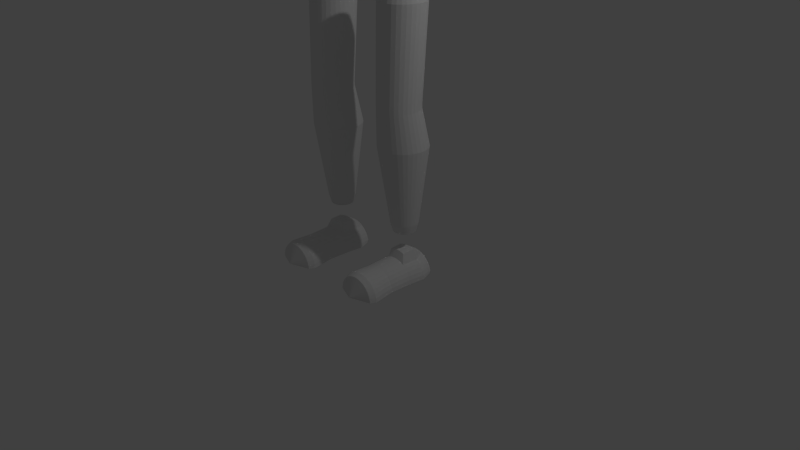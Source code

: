# Source: untitled.blend  (saved by Blender 2.72.0; exported with 4.5.12 LTS)
import bpy
from mathutils import Matrix  # noqa: F401  (used for matrix-valued properties, if any)

bpy.ops.wm.read_factory_settings(use_empty=True)
scene = bpy.context.scene
scene.name = 'Scene'

# ---- collections
col_collection_1 = bpy.data.collections.new('Collection 1'); scene.collection.children.link(col_collection_1)

# ---- world
world_world = bpy.data.worlds.new('World'); scene.world = world_world
world_world.color = (0.05088, 0.05088, 0.05088)
world_world.use_sun_shadow = False
world_world.sun_shadow_jitter_overblur = 0.0
world_world.cycles.sampling_method = 'MANUAL'
world_world.cycles.sample_map_resolution = 256

# ---- cameras
cam_camera = bpy.data.cameras.new('Camera')
cam_camera.clip_end = 100.0
cam_camera.lens = 35.0
cam_camera.sensor_width = 32.0
cam_camera.sensor_height = 18.0
cam_camera.ortho_scale = 7.314
cam_camera.dof.focus_distance = 0.0
cam_camera.dof.aperture_fstop = 128.0

# ---- lights
light_lamp = bpy.data.lights.new('Lamp', 'POINT')
light_lamp.transmission_factor = 0.0
light_lamp.cutoff_distance = 30.0
light_lamp.energy = 100.0
light_lamp.shadow_buffer_clip_start = 1.001
light_lamp.shadow_soft_size = 0.1
light_lamp.shadow_maximum_resolution = 0.006
light_lamp.use_absolute_resolution = True
light_lamp.cycles.use_multiple_importance_sampling = False

# ---- meshes
me_cylinder_001 = bpy.data.meshes.new('Cylinder.001')
me_cylinder_001.from_pydata([(-0.00417, 0.1657, -1.37), (-0.002012, 0.3917, 1.129), (0.008966, 0.1625, -1.37), (0.0441, 0.3882, 1.129), (0.0216, 0.1531, -1.37), (0.08845, 0.3779, 1.129), (0.03324, 0.1378, -1.37), (0.1293, 0.3612, 1.129), (0.04344, 0.1172, -1.37), (0.1651, 0.3387, 1.129), (0.05182, 0.09206, -1.37), (0.1945, 0.3112, 1.129), (0.05804, 0.06341, -1.37), (0.2164, 0.28, 1.129), (0.06187, 0.03233, -1.37), (0.2298, 0.246, 1.129), (0.06316, 2.834e-07, -1.37), (0.2344, 0.2107, 1.129), (0.06187, -0.03233, -1.37), (0.2298, 0.1754, 1.129), (0.05804, -0.06341, -1.37), (0.2164, 0.1415, 1.129), (0.05182, -0.09206, -1.37), (0.1945, 0.1102, 1.129), (0.04344, -0.1172, -1.37), (0.1651, 0.08279, 1.129), (0.03324, -0.1378, -1.37), (0.1293, 0.06028, 1.129), (0.0216, -0.1531, -1.37), (0.08845, 0.04356, 1.129), (0.008966, -0.1625, -1.37), (0.0441, 0.03327, 1.129), (-0.00417, -0.1657, -1.37), (-0.002013, 0.02979, 1.129), (1.057, 0.005745, 0.9089), (3.986, 0.005745, 0.8907), (1.311, -0.1586, 0.9754), (3.721, -0.1586, 0.9604), (1.311, -0.1422, 1.006), (3.721, -0.1422, 0.9912), (1.311, -0.12, 1.033), (3.721, -0.1721, 0.8924), (1.311, -0.09308, 1.055), (3.721, 0.1701, 0.9604), (1.311, -0.06232, 1.072), (3.721, 0.1802, 0.9271), (1.311, -0.02896, 1.082), (3.721, 0.1836, 0.8924), (1.311, 0.005745, 1.085), (3.721, 0.1802, 0.8577), (1.311, 0.04045, 1.082), (3.72, 0.1701, 0.8243), (1.311, 0.07381, 1.072), (3.72, 0.1536, 0.7936), (1.311, 0.1046, 1.055), (3.72, 0.1315, 0.7666), (1.311, 0.1315, 1.033), (3.72, 0.1046, 0.7445), (1.311, 0.1536, 1.006), (3.72, 0.07381, 0.728), (1.31, -0.1687, 0.8726), (3.72, 0.04045, 0.7179), (1.31, -0.1586, 0.8393), (3.72, 0.005745, 0.7145), (1.31, -0.1422, 0.8085), (3.72, -0.02896, 0.7179), (1.31, -0.12, 0.7816), (3.72, -0.06232, 0.728), (1.309, -0.09308, 0.7594), (3.72, -0.09308, 0.7445), (1.309, -0.06232, 0.743), (3.72, -0.12, 0.7666), (1.309, -0.02896, 0.7329), (3.72, -0.1422, 0.7936), (1.309, 0.005745, 0.7295), (3.72, -0.1586, 0.8243), (1.309, 0.04045, 0.7329), (3.721, -0.1687, 0.8577), (1.309, 0.07381, 0.743), (3.721, 0.1536, 0.9912), (1.309, 0.1046, 0.7594), (3.722, 0.1315, 1.018), (1.31, 0.1315, 0.7816), (3.722, 0.1046, 1.04), (1.31, -0.1721, 0.9073), (3.722, 0.07381, 1.057), (1.31, 0.1536, 0.8085), (3.722, 0.04045, 1.067), (1.31, 0.1701, 0.8393), (3.722, 0.005745, 1.07), (1.31, 0.1802, 0.8726), (3.722, -0.02896, 1.067), (1.31, 0.1836, 0.9073), (3.722, -0.06232, 1.057), (1.311, 0.1802, 0.942), (3.722, -0.09308, 1.04), (1.147, 0.1382, 0.9347), (1.147, 0.1305, 0.96), (3.722, -0.12, 1.018), (1.311, 0.1701, 0.9754), (1.147, 0.1408, 0.9084), (1.147, 0.1382, 0.882), (1.147, 0.1305, 0.8567), (1.147, 0.118, 0.8333), (1.146, 0.1012, 0.8129), (1.146, 0.08076, 0.7961), (1.146, 0.05742, 0.7836), (1.146, 0.03209, 0.7759), (1.146, 0.005745, 0.7733), (1.146, -0.0206, 0.7759), (1.146, -0.04593, 0.7836), (1.146, -0.06927, 0.7961), (1.146, -0.08973, 0.8129), (1.147, -0.1065, 0.8333), (1.147, -0.119, 0.8567), (1.147, -0.1267, 0.882), (1.147, -0.1293, 0.9084), (1.147, 0.118, 0.9834), (1.148, 0.1012, 1.004), (1.148, 0.08076, 1.021), (1.148, 0.05742, 1.033), (1.148, 0.03209, 1.041), (1.148, 0.005745, 1.043), (1.148, -0.0206, 1.041), (1.148, -0.04593, 1.033), (1.148, -0.06927, 1.021), (1.148, -0.08973, 1.004), (1.147, -0.1065, 0.9834), (1.147, -0.119, 0.96), (1.147, -0.1267, 0.9347), (1.311, -0.1687, 0.942), (3.888, 0.1408, 0.9473), (3.888, 0.1491, 0.9198), (3.888, 0.1519, 0.8913), (3.888, 0.1491, 0.8628), (3.888, 0.1408, 0.8354), (3.887, 0.1273, 0.8101), (3.887, 0.1091, 0.788), (3.887, 0.08693, 0.7698), (3.887, 0.06167, 0.7563), (3.887, 0.03425, 0.748), (3.887, 0.005745, 0.7452), (3.887, -0.02276, 0.748), (3.887, -0.05018, 0.7563), (3.887, -0.07544, 0.7698), (3.887, -0.09759, 0.788), (3.887, -0.1158, 0.8101), (3.888, -0.1293, 0.8354), (3.888, -0.1376, 0.8628), (3.888, 0.1273, 0.9725), (3.889, 0.1091, 0.9947), (3.889, 0.08693, 1.013), (3.889, 0.06167, 1.026), (3.889, 0.03425, 1.035), (3.889, 0.005745, 1.037), (3.889, -0.02276, 1.035), (3.889, -0.05018, 1.026), (3.889, -0.07544, 1.013), (3.889, -0.09759, 0.9947), (3.888, -0.1158, 0.9725), (3.888, -0.1293, 0.9473), (3.888, -0.1376, 0.9198), (3.888, -0.1404, 0.8913), (3.721, -0.1687, 0.9271), (2.366, -0.135, 0.9326), (2.367, -0.1257, 0.9632), (2.366, -0.1382, 0.9008), (2.367, -0.1107, 0.9915), (2.367, 0.1759, 0.9632), (2.366, 0.1851, 0.9326), (2.366, 0.1883, 0.9008), (2.366, 0.1851, 0.8689), (2.366, 0.1759, 0.8383), (2.366, 0.1608, 0.8101), (2.366, 0.1405, 0.7854), (2.365, 0.1157, 0.7651), (2.365, 0.08752, 0.75), (2.365, 0.0569, 0.7407), (2.365, 0.02506, 0.7376), (2.365, -0.006784, 0.7407), (2.365, -0.0374, 0.75), (2.365, -0.06562, 0.7651), (2.366, -0.09036, 0.7854), (2.366, -0.1107, 0.8101), (2.366, -0.1257, 0.8383), (2.366, -0.135, 0.8689), (2.367, 0.1608, 0.9915), (2.367, 0.1405, 1.016), (2.367, 0.1157, 1.036), (2.367, 0.08752, 1.052), (2.367, 0.0569, 1.061), (2.367, 0.02506, 1.064), (2.367, -0.006784, 1.061), (2.367, -0.0374, 1.052), (2.367, -0.06562, 1.036), (2.367, -0.09036, 1.016), (2.42, -0.135, 0.9323), (2.421, -0.1257, 0.9629), (2.421, -0.1107, 0.9911), (2.421, 0.1759, 0.9629), (2.42, 0.1851, 0.9323), (2.42, 0.1883, 0.9004), (2.42, 0.1851, 0.8686), (2.42, 0.1759, 0.838), (2.42, 0.1608, 0.8098), (2.419, 0.1405, 0.785), (2.419, 0.1157, 0.7647), (2.419, 0.08752, 0.7497), (2.419, 0.0569, 0.7404), (2.419, 0.02506, 0.7372), (2.419, -0.006784, 0.7404), (2.419, -0.0374, 0.7497), (2.419, -0.06562, 0.7647), (2.419, -0.09036, 0.785), (2.42, -0.1107, 0.8098), (2.42, -0.1257, 0.838), (2.42, -0.135, 0.8686), (2.421, 0.1608, 0.9911), (2.421, 0.1405, 1.016), (2.421, 0.1157, 1.036), (2.421, 0.08752, 1.051), (2.421, 0.0569, 1.061), (2.421, 0.02506, 1.064), (2.421, -0.006784, 1.061), (2.421, -0.0374, 1.051), (2.421, -0.06562, 1.036), (2.421, -0.09036, 1.016), (2.42, -0.1382, 0.9004), (2.392, -0.1382, 0.9006), (2.392, -0.135, 0.9325), (2.392, -0.1257, 0.9631), (2.392, -0.1107, 0.9913), (2.392, 0.1759, 0.9631), (2.392, 0.1851, 0.9325), (2.392, 0.1883, 0.9006), (2.392, 0.1851, 0.8688), (2.391, 0.1759, 0.8382), (2.391, 0.1608, 0.8099), (2.391, 0.1405, 0.7852), (2.391, 0.1157, 0.7649), (2.391, 0.08752, 0.7498), (2.391, 0.0569, 0.7405), (2.391, 0.02506, 0.7374), (2.391, -0.006784, 0.7405), (2.391, -0.0374, 0.7498), (2.391, -0.06562, 0.7649), (2.391, -0.09036, 0.7852), (2.391, -0.1107, 0.8099), (2.391, -0.1257, 0.8382), (2.392, -0.135, 0.8688), (2.392, 0.1608, 0.9913), (2.393, 0.1405, 1.016), (2.393, 0.1157, 1.036), (2.393, 0.08752, 1.051), (2.393, 0.0569, 1.061), (2.393, 0.02506, 1.064), (2.393, -0.006784, 1.061), (2.393, -0.0374, 1.051), (2.393, -0.06562, 1.036), (2.393, -0.09036, 1.016), (-0.00417, 0.5825, 0.7273), (0.4295, 0.4843, 0.7273), (0.5478, 0.4119, 0.7273), (0.7614, -0.1136, 0.7273), (0.717, -0.2229, 0.7273), (0.6449, -0.3236, 0.7273), (0.4295, -0.4843, 0.7273), (-0.00417, -0.5783, 0.1288), (0.1487, -0.5672, 0.1288), (0.2956, -0.5343, 0.1288), (0.5498, -0.4089, 0.1288), (0.7792, 1.774e-07, 0.1288), (0.7641, 0.1128, 0.1288), (0.7196, 0.2213, 0.1288), (0.6472, 0.3213, 0.1288), (0.2956, 0.5343, 0.1288), (0.1487, 0.5672, 0.1288), (-0.00417, 0.5783, 0.1288), (0.1481, 0.5713, 0.7273), (0.2945, 0.5382, 0.7273), (0.6449, 0.3236, 0.7273), (0.717, 0.2229, 0.7273), (0.7614, 0.1136, 0.7273), (0.7764, 1.764e-07, 0.7273), (0.5478, -0.4119, 0.7273), (0.2945, -0.5382, 0.7273), (0.1481, -0.5713, 0.7273), (-0.00417, -0.5825, 0.7273), (0.431, -0.4808, 0.1288), (0.6472, -0.3213, 0.1288), (0.7196, -0.2213, 0.1288), (0.7641, -0.1128, 0.1288), (0.5498, 0.4089, 0.1288), (0.431, 0.4808, 0.1288), (0.3898, 0.4579, -1.006), (0.4973, 0.3894, -1.006), (0.6914, -0.1074, -1.006), (0.651, -0.2107, -1.006), (0.5855, -0.3059, -1.006), (0.3898, -0.4579, -1.006), (-0.00417, 0.5507, -1.006), (0.1342, 0.5401, -1.006), (0.2672, 0.5087, -1.006), (0.5855, 0.3059, -1.006), (0.651, 0.2107, -1.006), (0.6914, 0.1074, -1.006), (0.705, 1.845e-07, -1.006), (0.4973, -0.3894, -1.006), (0.2672, -0.5087, -1.006), (0.1342, -0.5401, -1.006), (-0.00417, -0.5507, -1.006), (0.5839, 0.0007401, -1.49), (0.5839, 0.0007401, -4.599), (0.6935, -0.2639, -1.766), (0.65, -0.1587, -4.425), (0.7431, -0.2374, -1.766), (0.6798, -0.1427, -4.425), (0.7864, -0.2018, -1.766), (0.5839, -0.1718, -4.425), (0.8221, -0.1584, -1.766), (0.65, 0.1602, -4.425), (0.8485, -0.1089, -1.766), (0.6176, 0.17, -4.425), (0.8648, -0.05513, -1.766), (0.5839, 0.1733, -4.425), (0.8703, 0.0007399, -1.766), (0.5503, 0.17, -4.425), (0.8648, 0.05661, -1.766), (0.5179, 0.1602, -4.425), (0.8485, 0.1103, -1.766), (0.4881, 0.1442, -4.425), (0.8221, 0.1599, -1.766), (0.4619, 0.1228, -4.425), (0.7864, 0.2032, -1.766), (0.4405, 0.0966, -4.425), (0.7431, 0.2389, -1.766), (0.4245, 0.06677, -4.425), (0.5281, -0.2801, -1.766), (0.4147, 0.0344, -4.425), (0.4743, -0.2639, -1.766), (0.4114, 0.0007401, -4.425), (0.4248, -0.2374, -1.766), (0.4147, -0.03292, -4.425), (0.3814, -0.2018, -1.766), (0.4245, -0.06529, -4.425), (0.3458, -0.1584, -1.766), (0.4405, -0.09512, -4.425), (0.3193, -0.1089, -1.766), (0.4619, -0.1213, -4.425), (0.3031, -0.05513, -1.766), (0.4881, -0.1427, -4.425), (0.2975, 0.0007401, -1.766), (0.5179, -0.1587, -4.425), (0.3031, 0.05661, -1.766), (0.5503, -0.1685, -4.425), (0.3193, 0.1103, -1.766), (0.6798, 0.1442, -4.425), (0.3458, 0.1599, -1.766), (0.706, 0.1228, -4.425), (0.3814, 0.2032, -1.766), (0.7274, 0.0966, -4.425), (0.5839, -0.2857, -1.766), (0.7434, 0.06677, -4.425), (0.4248, 0.2389, -1.766), (0.7532, 0.0344, -4.425), (0.4743, 0.2653, -1.766), (0.7565, 0.00074, -4.425), (0.5281, 0.2816, -1.766), (0.7532, -0.03292, -4.425), (0.5839, 0.2871, -1.766), (0.7434, -0.06529, -4.425), (0.6398, 0.2816, -1.766), (0.7274, -0.09512, -4.425), (0.6264, 0.214, -1.588), (0.6671, 0.2016, -1.588), (0.706, -0.1213, -4.425), (0.6935, 0.2653, -1.766), (0.5839, 0.2181, -1.588), (0.5415, 0.214, -1.588), (0.5007, 0.2016, -1.588), (0.4632, 0.1815, -1.588), (0.4302, 0.1545, -1.588), (0.4032, 0.1215, -1.588), (0.3831, 0.08394, -1.588), (0.3707, 0.04315, -1.588), (0.3665, 0.0007401, -1.588), (0.3707, -0.04167, -1.588), (0.3831, -0.08246, -1.588), (0.4032, -0.12, -1.588), (0.4302, -0.153, -1.588), (0.4632, -0.18, -1.588), (0.5007, -0.2001, -1.588), (0.5415, -0.2125, -1.588), (0.5839, -0.2167, -1.588), (0.7047, 0.1815, -1.588), (0.7377, 0.1545, -1.588), (0.7647, 0.1215, -1.588), (0.7848, 0.08394, -1.588), (0.7972, 0.04315, -1.588), (0.8013, 0.0007399, -1.588), (0.7972, -0.04167, -1.588), (0.7848, -0.08246, -1.588), (0.7647, -0.12, -1.588), (0.7377, -0.153, -1.588), (0.7047, -0.18, -1.588), (0.6671, -0.2001, -1.588), (0.6264, -0.2125, -1.588), (0.6398, -0.2801, -1.766), (0.6382, 0.1317, -4.535), (0.6116, 0.1398, -4.535), (0.5839, 0.1425, -4.535), (0.5563, 0.1398, -4.535), (0.5297, 0.1317, -4.535), (0.5052, 0.1186, -4.535), (0.4837, 0.101, -4.535), (0.4661, 0.0795, -4.535), (0.453, 0.05499, -4.535), (0.4449, 0.0284, -4.535), (0.4422, 0.0007401, -4.535), (0.4449, -0.02692, -4.535), (0.453, -0.05351, -4.535), (0.4661, -0.07802, -4.535), (0.4837, -0.0995, -4.535), (0.5052, -0.1171, -4.535), (0.5297, -0.1302, -4.535), (0.5563, -0.1383, -4.535), (0.6627, 0.1186, -4.535), (0.6842, 0.101, -4.535), (0.7018, 0.0795, -4.535), (0.7149, 0.05499, -4.535), (0.723, 0.0284, -4.535), (0.7257, 0.00074, -4.535), (0.723, -0.02692, -4.535), (0.7149, -0.05351, -4.535), (0.7018, -0.07802, -4.535), (0.6842, -0.0995, -4.535), (0.6627, -0.1171, -4.535), (0.6382, -0.1302, -4.535), (0.6116, -0.1383, -4.535), (0.5839, -0.141, -4.535), (0.6176, -0.1685, -4.425), (0.6352, -0.3258, -2.914), (0.6845, -0.3108, -2.914), (0.5839, -0.3308, -2.914), (0.7299, -0.2865, -2.914), (0.6845, 0.1748, -2.914), (0.6352, 0.1897, -2.914), (0.5839, 0.1948, -2.914), (0.5327, 0.1897, -2.914), (0.4834, 0.1748, -2.914), (0.4379, 0.1505, -2.914), (0.3981, 0.1178, -2.914), (0.3654, 0.078, -2.914), (0.3411, 0.03256, -2.914), (0.3262, -0.01674, -2.914), (0.3211, -0.06801, -2.914), (0.3262, -0.1193, -2.914), (0.3411, -0.1686, -2.914), (0.3654, -0.214, -2.914), (0.3981, -0.2538, -2.914), (0.4379, -0.2865, -2.914), (0.4834, -0.3108, -2.914), (0.5327, -0.3258, -2.914), (0.7299, 0.1505, -2.914), (0.7698, 0.1178, -2.914), (0.8024, 0.078, -2.914), (0.8267, 0.03256, -2.914), (0.8417, -0.01674, -2.914), (0.8467, -0.06801, -2.914), (0.8417, -0.1193, -2.914), (0.8267, -0.1686, -2.914), (0.8024, -0.214, -2.914), (0.7698, -0.2538, -2.914), (0.6352, -0.3258, -2.973), (0.6845, -0.3108, -2.973), (0.7299, -0.2865, -2.973), (0.6845, 0.1748, -2.973), (0.6352, 0.1897, -2.973), (0.5839, 0.1948, -2.973), (0.5327, 0.1897, -2.973), (0.4834, 0.1748, -2.973), (0.4379, 0.1505, -2.973), (0.3981, 0.1178, -2.973), (0.3654, 0.078, -2.973), (0.3411, 0.03256, -2.973), (0.3262, -0.01674, -2.973), (0.3211, -0.06801, -2.973), (0.3262, -0.1193, -2.973), (0.3411, -0.1686, -2.973), (0.3654, -0.214, -2.973), (0.3981, -0.2538, -2.973), (0.4379, -0.2865, -2.973), (0.4834, -0.3108, -2.973), (0.5327, -0.3258, -2.973), (0.7299, 0.1505, -2.973), (0.7698, 0.1178, -2.973), (0.8024, 0.078, -2.973), (0.8267, 0.03256, -2.973), (0.8417, -0.01674, -2.973), (0.8467, -0.06801, -2.973), (0.8417, -0.1193, -2.973), (0.8267, -0.1686, -2.973), (0.8024, -0.214, -2.973), (0.7698, -0.2538, -2.973), (0.5839, -0.3308, -2.973), (0.5839, -0.3308, -2.942), (0.6352, -0.3258, -2.942), (0.6845, -0.3108, -2.942), (0.7299, -0.2865, -2.942), (0.6845, 0.1748, -2.942), (0.6352, 0.1897, -2.942), (0.5839, 0.1948, -2.942), (0.5327, 0.1897, -2.942), (0.4834, 0.1748, -2.942), (0.4379, 0.1505, -2.942), (0.3981, 0.1178, -2.942), (0.3654, 0.078, -2.942), (0.3411, 0.03256, -2.942), (0.3262, -0.01674, -2.942), (0.3211, -0.06801, -2.942), (0.3262, -0.1193, -2.942), (0.3411, -0.1686, -2.942), (0.3654, -0.214, -2.942), (0.3981, -0.2538, -2.942), (0.4379, -0.2865, -2.942), (0.4834, -0.3108, -2.942), (0.5327, -0.3258, -2.942), (0.7299, 0.1505, -2.942), (0.7698, 0.1178, -2.942), (0.8024, 0.078, -2.942), (0.8267, 0.03256, -2.942), (0.8417, -0.01674, -2.942), (0.8467, -0.06801, -2.942), (0.8417, -0.1193, -2.942), (0.8267, -0.1686, -2.942), (0.8024, -0.214, -2.942), (0.7698, -0.2538, -2.942), (0.6441, -0.3113, -3.441), (0.7019, -0.2938, -3.441), (0.7552, -0.2653, -3.441), (0.7019, 0.2759, -3.441), (0.6441, 0.2934, -3.441), (0.5839, 0.2993, -3.441), (0.5238, 0.2934, -3.441), (0.466, 0.2759, -3.441), (0.4127, 0.2474, -3.441), (0.3659, 0.209, -3.441), (0.3276, 0.1623, -3.441), (0.2991, 0.109, -3.441), (0.2816, 0.05119, -3.441), (0.2757, -0.008956, -3.441), (0.2816, -0.0691, -3.441), (0.2991, -0.1269, -3.441), (0.3276, -0.1802, -3.441), (0.3659, -0.2269, -3.441), (0.4127, -0.2653, -3.441), (0.466, -0.2938, -3.441), (0.5238, -0.3113, -3.441), (0.7552, 0.2474, -3.441), (0.8019, 0.209, -3.441), (0.8403, 0.1623, -3.441), (0.8688, 0.109, -3.441), (0.8863, 0.05119, -3.441), (0.8922, -0.008956, -3.441), (0.8863, -0.0691, -3.441), (0.8688, -0.1269, -3.441), (0.8403, -0.1802, -3.441), (0.8019, -0.2269, -3.441), (0.5839, -0.3172, -3.441), (0.5788, -0.9056, -5.119), (0.5268, 0.1863, -4.865), (0.7673, -0.1677, -4.94), (0.3571, -0.1675, -4.98), (0.3903, -0.1677, -4.94), (0.5788, -0.1682, -4.862), (0.4307, -0.1679, -4.907), (0.8005, -0.1675, -4.98), (0.4768, -0.1681, -4.882), (0.8251, -0.1672, -5.026), (0.3122, -0.1665, -5.128), (0.8403, -0.1669, -5.076), (0.8454, -0.1665, -5.128), (0.5268, -0.1682, -4.867), (0.3173, -0.1669, -5.076), (0.5788, -0.7252, -4.86), (0.8454, 0.1669, -5.109), (0.8403, 0.1876, -5.074), (0.4768, 0.1864, -4.88), (0.4307, 0.1865, -4.905), (0.3903, 0.1867, -4.938), (0.3571, 0.187, -4.978), (0.3325, 0.1873, -5.024), (0.3173, 0.1876, -5.074), (0.3122, 0.1669, -5.109), (0.6336, -0.7252, -4.865), (0.6863, -0.7251, -4.881), (0.3193, -0.7241, -5.033), (0.7349, -0.7249, -4.907), (0.7774, -0.7247, -4.942), (0.3452, -0.7244, -4.984), (0.3802, -0.7247, -4.942), (0.4227, -0.7249, -4.907), (0.8124, -0.7244, -4.984), (0.4713, -0.7251, -4.881), (0.8383, -0.7241, -5.033), (0.2979, -0.7235, -5.141), (0.8543, -0.7238, -5.086), (0.8597, -0.7235, -5.141), (0.524, -0.7252, -4.865), (0.3033, -0.7238, -5.086), (0.8251, 0.1873, -5.024), (0.8005, 0.187, -4.978), (0.7673, 0.1867, -4.938), (0.7269, 0.1865, -4.905), (0.6808, 0.1864, -4.88), (0.6308, 0.1863, -4.865), (0.5788, 0.1862, -4.86), (0.3325, -0.1672, -5.026), (0.7269, -0.1679, -4.907), (0.6808, -0.1681, -4.882), (0.6308, -0.1682, -4.867), (0.3664, -0.4519, -4.985), (0.7594, -0.4521, -4.946), (0.4369, -0.4523, -4.915), (0.4811, -0.4525, -4.891), (0.3982, -0.4521, -4.946), (0.7207, -0.4523, -4.915), (0.7912, -0.4519, -4.985), (0.5788, -0.4526, -4.872), (0.3234, -0.451, -5.127), (0.8148, -0.4516, -5.029), (0.8293, -0.4513, -5.077), (0.529, -0.4526, -4.877), (0.8342, -0.451, -5.127), (0.3283, -0.4513, -5.077), (0.3428, -0.4516, -5.029), (0.6766, -0.4525, -4.891), (0.6286, -0.4526, -4.877), (0.8229, -0.7993, -5.088), (0.8087, -0.7996, -5.042), (0.3299, -0.799, -5.137), (0.8277, -0.799, -5.137), (0.3347, -0.7993, -5.088), (0.5303, -0.8006, -4.893), (0.6274, -0.8006, -4.893), (0.674, -0.8005, -4.907), (0.7171, -0.8003, -4.93), (0.3489, -0.7996, -5.042), (0.7548, -0.8001, -4.961), (0.4028, -0.8001, -4.961), (0.3719, -0.7999, -4.999), (0.4405, -0.8003, -4.93), (0.5788, -0.8006, -4.888), (0.4836, -0.8005, -4.907), (0.7857, -0.7999, -4.999), (0.2902, 0.04581, -5.075), (0.5214, 0.0439, -4.772), (0.873, 0.04614, -5.127), (0.8674, 0.04581, -5.075), (0.2846, 0.04614, -5.127), (0.8507, 0.0455, -5.025), (0.4662, 0.04399, -4.787), (0.8235, 0.04521, -4.979), (0.4153, 0.04474, -4.905), (0.5788, 0.04387, -4.766), (0.3707, 0.04495, -4.939), (0.3341, 0.04521, -4.979), (0.7869, 0.04495, -4.939), (0.7423, 0.04474, -4.905), (0.307, 0.0455, -5.025), (0.6914, 0.04399, -4.787), (0.6362, 0.0439, -4.772), (0.5788, -0.1226, -4.768), (0.3114, -0.1207, -5.076), (0.5256, -0.1226, -4.773), (0.8514, -0.1203, -5.128), (0.8462, -0.1207, -5.076), (0.3062, -0.1203, -5.128), (0.8307, -0.121, -5.026), (0.4745, -0.1225, -4.788), (0.8055, -0.1213, -4.98), (0.4274, -0.1217, -4.907), (0.386, -0.1215, -4.94), (0.3521, -0.1213, -4.98), (0.7716, -0.1215, -4.94), (0.7303, -0.1217, -4.907), (0.3269, -0.121, -5.026), (0.6831, -0.1225, -4.788), (0.632, -0.1226, -4.773), (4.479, -0.0577, 1.006), (4.479, -0.01677, 1.012), (4.913, -0.01362, 0.8909), (4.143, -0.0165, 1.004), (4.913, -0.04316, 0.8867), (4.143, -0.04786, 0.9988), (4.913, -0.0715, 0.8804), (4.143, -0.07789, 0.9893), (4.913, -0.09756, 0.8722), (4.143, -0.1054, 0.9762), (4.912, -0.1203, 0.8624), (4.143, -0.1295, 0.9599), (4.912, -0.1389, 0.8515), (4.143, -0.1491, 0.941), (4.912, -0.1527, 0.8398), (4.143, -0.1634, 0.9202), (4.912, -0.161, 0.8278), (4.142, -0.172, 0.8985), (4.912, -0.1636, 0.816), (4.142, -0.1745, 0.8765), (4.912, -0.1604, 0.8048), (4.142, -0.1709, 0.8551), (4.912, -0.1515, 0.7945), (4.142, -0.1612, 0.8353), (4.912, -0.1372, 0.7858), (4.142, -0.1458, 0.8176), (4.912, -0.1181, 0.7787), (4.142, -0.1253, 0.8029), (4.912, -0.09494, 0.7737), (4.142, -0.1005, 0.7916), (4.912, -0.06859, 0.771), (4.142, -0.07243, 0.7842), (4.912, -0.04006, 0.7706), (4.142, -0.04206, 0.781), (4.912, -0.01046, 0.7725), (4.142, -0.01059, 0.7821), (4.912, 0.01908, 0.7767), (4.142, 0.02076, 0.7875), (4.912, 0.04742, 0.783), (4.142, 0.05079, 0.7969), (4.912, 0.07348, 0.7912), (4.142, 0.07835, 0.8101), (4.912, 0.09625, 0.8009), (4.142, 0.1024, 0.8264), (4.912, 0.1149, 0.8118), (4.142, 0.122, 0.8453), (4.912, 0.1286, 0.8235), (4.142, 0.1363, 0.866), (4.912, 0.1369, 0.8355), (4.142, 0.1449, 0.8878), (4.912, 0.1395, 0.8474), (4.143, 0.1474, 0.9098), (4.912, 0.1363, 0.8586), (4.143, 0.1438, 0.9311), (4.913, 0.1274, 0.8688), (4.143, 0.1341, 0.951), (4.913, 0.1131, 0.8776), (4.143, 0.1187, 0.9687), (4.913, 0.09402, 0.8846), (4.143, 0.0982, 0.9834), (4.913, 0.07086, 0.8896), (4.143, 0.07344, 0.9947), (4.913, 0.04451, 0.8924), (4.143, 0.04533, 1.002), (4.913, 0.01599, 0.8928), (4.143, 0.01496, 1.005), (4.479, -0.09692, 0.9947), (4.479, -0.1329, 0.9797), (4.479, -0.1644, 0.9614), (4.478, -0.19, 0.9403), (4.478, -0.2089, 0.9173), (4.478, -0.2202, 0.8934), (4.478, -0.2236, 0.8693), (4.478, -0.219, 0.8461), (4.478, -0.2064, 0.8246), (4.478, -0.1864, 0.8056), (4.477, -0.1598, 0.79), (4.477, -0.1276, 0.7782), (4.477, -0.09096, 0.7708), (4.477, -0.05137, 0.7679), (4.477, -0.01032, 0.7699), (4.477, 0.0306, 0.7764), (4.477, 0.06982, 0.7874), (4.478, 0.1058, 0.8023), (4.478, 0.1373, 0.8207), (4.478, 0.1629, 0.8418), (4.478, 0.1818, 0.8647), (4.478, 0.1931, 0.8887), (4.478, 0.1965, 0.9128), (4.478, 0.1919, 0.936), (4.479, 0.1793, 0.9575), (4.479, 0.1593, 0.9764), (4.479, 0.1327, 0.9921), (4.479, 0.1005, 1.004), (4.479, 0.06386, 1.011), (4.479, 0.02427, 1.014), (4.216, 0.02427, 1.016), (4.216, 0.06386, 1.013), (4.216, -0.01677, 1.014), (4.216, 0.1005, 1.006), (4.216, 0.1327, 0.9937), (4.216, 0.1593, 0.9781), (4.216, 0.1793, 0.9591), (4.216, 0.1919, 0.9376), (4.216, 0.1965, 0.9144), (4.215, 0.1931, 0.8903), (4.215, 0.1818, 0.8664), (4.215, 0.1629, 0.8434), (4.215, 0.1373, 0.8223), (4.215, 0.1058, 0.804), (4.215, 0.06982, 0.789), (4.215, 0.0306, 0.778), (4.215, -0.01032, 0.7715), (4.215, -0.05137, 0.7696), (4.215, -0.09096, 0.7724), (4.215, -0.1276, 0.7798), (4.215, -0.1598, 0.7916), (4.215, -0.1864, 0.8073), (4.215, -0.2064, 0.8262), (4.215, -0.219, 0.8477), (4.215, -0.2236, 0.8709), (4.216, -0.2202, 0.895), (4.216, -0.2089, 0.919), (4.216, -0.19, 0.9419), (4.216, -0.1644, 0.963), (4.216, -0.1329, 0.9814), (4.216, -0.09692, 0.9963), (4.216, -0.0577, 1.007), (4.329, 0.02427, 1.015), (4.329, 0.06386, 1.012), (4.329, 0.1005, 1.005), (4.329, 0.1327, 0.993), (4.329, 0.1593, 0.9774), (4.328, 0.1793, 0.9584), (4.328, 0.1919, 0.9369), (4.328, 0.1965, 0.9137), (4.328, 0.1931, 0.8896), (4.328, 0.1818, 0.8657), (4.328, 0.1629, 0.8427), (4.328, 0.1373, 0.8216), (4.327, 0.1058, 0.8033), (4.327, 0.06982, 0.7883), (4.327, 0.0306, 0.7774), (4.327, -0.01032, 0.7708), (4.327, -0.05137, 0.7689), (4.327, -0.09096, 0.7717), (4.327, -0.1276, 0.7791), (4.327, -0.1598, 0.7909), (4.328, -0.1864, 0.8066), (4.328, -0.2064, 0.8255), (4.328, -0.219, 0.847), (4.328, -0.2236, 0.8702), (4.328, -0.2202, 0.8943), (4.328, -0.2089, 0.9183), (4.328, -0.19, 0.9412), (4.328, -0.1644, 0.9623), (4.329, -0.1329, 0.9807), (4.329, -0.09692, 0.9956), (4.329, -0.0577, 1.007), (4.329, -0.01677, 1.013), (4.535, -0.0577, 1.005), (4.535, -0.09692, 0.9943), (4.535, -0.1329, 0.9794), (4.535, -0.1644, 0.961), (4.535, -0.19, 0.94), (4.535, -0.2089, 0.917), (4.535, -0.2202, 0.893), (4.535, -0.2236, 0.869), (4.534, -0.219, 0.8457), (4.534, -0.2064, 0.8242), (4.534, -0.1864, 0.8053), (4.534, -0.1598, 0.7896), (4.534, -0.1276, 0.7779), (4.534, -0.09096, 0.7704), (4.534, -0.05137, 0.7676), (4.534, -0.01032, 0.7695), (4.534, 0.0306, 0.7761), (4.534, 0.06982, 0.787), (4.534, 0.1058, 0.802), (4.534, 0.1373, 0.8204), (4.534, 0.1629, 0.8414), (4.534, 0.1818, 0.8644), (4.535, 0.1931, 0.8884), (4.535, 0.1965, 0.9124), (4.535, 0.1919, 0.9357), (4.535, 0.1793, 0.9571), (4.535, 0.1593, 0.9761), (4.535, 0.1327, 0.9918), (4.535, 0.1005, 1.004), (4.535, 0.06386, 1.011), (4.535, -0.01677, 1.012), (4.535, 0.02427, 1.014), (4.649, -0.05716, 1.005), (4.649, -0.09587, 0.9938), (4.649, -0.1314, 0.9788), (4.649, -0.1624, 0.9605), (4.648, -0.1877, 0.9395), (4.648, -0.2063, 0.9166), (4.648, -0.2175, 0.8926), (4.648, -0.2209, 0.8685), (4.648, -0.2163, 0.8453), (4.648, -0.2039, 0.8238), (4.648, -0.1841, 0.8048), (4.647, -0.1579, 0.7891), (4.647, -0.1261, 0.7773), (4.647, -0.08991, 0.7698), (4.647, -0.05083, 0.7669), (4.647, -0.01032, 0.7688), (4.647, 0.03007, 0.7753), (4.647, 0.06878, 0.7862), (4.648, 0.1043, 0.8011), (4.648, 0.1353, 0.8195), (4.648, 0.1606, 0.8405), (4.648, 0.1792, 0.8634), (4.648, 0.1904, 0.8874), (4.648, 0.1938, 0.9114), (4.648, 0.1892, 0.9347), (4.649, 0.1768, 0.9562), (4.649, 0.1571, 0.9752), (4.649, 0.1308, 0.9909), (4.649, 0.09896, 1.003), (4.649, 0.06282, 1.01), (4.649, 0.02374, 1.013), (4.649, -0.01677, 1.011), (4.771, -0.05595, 0.9613), (4.771, -0.09186, 0.952), (4.771, -0.1248, 0.9396), (4.77, -0.1537, 0.9246), (4.77, -0.1772, 0.9074), (4.77, -0.1945, 0.8888), (4.77, -0.2049, 0.8695), (4.77, -0.2081, 0.8502), (4.77, -0.2039, 0.8316), (4.77, -0.1925, 0.8146), (4.77, -0.1743, 0.7996), (4.77, -0.15, 0.7874), (4.77, -0.1206, 0.7784), (4.77, -0.08709, 0.7728), (4.77, -0.05088, 0.771), (4.77, -0.01334, 0.7731), (4.77, 0.02411, 0.7788), (4.77, 0.06002, 0.788), (4.77, 0.09301, 0.8004), (4.77, 0.1218, 0.8155), (4.77, 0.1453, 0.8327), (4.77, 0.1626, 0.8513), (4.77, 0.1731, 0.8706), (4.77, 0.1763, 0.8899), (4.77, 0.1721, 0.9085), (4.77, 0.1607, 0.9255), (4.771, 0.1425, 0.9405), (4.771, 0.1182, 0.9527), (4.771, 0.08871, 0.9617), (4.771, 0.05525, 0.9673), (4.771, 0.01904, 0.969), (4.771, -0.0185, 0.967), (4.215, -0.219, 0.8477), (4.215, -0.2236, 0.8709), (4.216, -0.2202, 0.895), (4.216, -0.2089, 0.919), (4.328, -0.219, 0.847), (4.328, -0.2236, 0.8702), (4.328, -0.2202, 0.8943), (4.328, -0.2089, 0.9183), (4.414, -0.3327, 0.8081), (4.414, -0.3371, 0.8213), (4.414, -0.3334, 0.8353), (4.414, -0.3218, 0.8496), (4.527, -0.3327, 0.8074), (4.527, -0.3371, 0.8206), (4.527, -0.3334, 0.8346), (4.527, -0.3218, 0.8489), (4.349, -0.2258, 0.9016), (4.349, -0.2374, 0.8873), (4.349, -0.2411, 0.8732), (4.349, -0.2367, 0.8601), (4.236, -0.2258, 0.9023), (4.236, -0.2367, 0.8608), (4.236, -0.2411, 0.8739), (4.236, -0.2374, 0.888), (4.418, -0.272, 0.8964), (4.305, -0.272, 0.8971), (4.418, -0.2836, 0.8821), (4.418, -0.2873, 0.868), (4.418, -0.2829, 0.8548), (4.305, -0.2829, 0.8555), (4.305, -0.2873, 0.8687), (4.305, -0.2836, 0.8828), (-0.00417, 0.5411, 0.9873), (0.3891, 0.4499, 0.9873), (0.4964, 0.3826, 0.9873), (0.6901, -0.1056, 0.9873), (0.6498, -0.2071, 0.9873), (0.5844, -0.3006, 0.9873), (0.3891, -0.4499, 0.9873), (0.1339, 0.5307, 0.9873), (0.2667, 0.4999, 0.9873), (0.5844, 0.3006, 0.9873), (0.6498, 0.2071, 0.9873), (0.6901, 0.1056, 0.9873), (0.7037, 1.87e-07, 0.9873), (0.4964, -0.3826, 0.9873), (0.2667, -0.4999, 0.9873), (0.1339, -0.5307, 0.9873), (-0.00417, -0.5411, 0.9873), (0.09441, 0.4579, 2.623), (0.0006207, 0.4694, 2.623), (0.0006205, -0.07949, 1.179), (0.0006205, 0.07013, 2.71), (0.04134, -0.08448, 1.179), (0.03185, 0.0663, 2.71), (0.0805, -0.09927, 1.179), (0.06187, 0.05496, 2.71), (0.1166, -0.1233, 1.179), (0.08954, 0.03655, 2.71), (0.1482, -0.1556, 1.179), (0.1138, 0.01177, 2.71), (0.1742, -0.195, 1.179), (0.1337, -0.01843, 2.71), (0.1935, -0.2399, 1.179), (0.1485, -0.05288, 2.71), (0.2053, -0.2886, 1.179), (0.1576, -0.09026, 2.71), (0.2093, -0.3393, 1.179), (0.1607, -0.1291, 2.71), (0.2053, -0.39, 1.179), (0.1576, -0.168, 2.71), (0.1935, -0.4388, 1.179), (0.1485, -0.2054, 2.71), (0.1742, -0.4837, 1.179), (0.1337, -0.2398, 2.71), (0.1482, -0.5231, 1.179), (0.1138, -0.27, 2.71), (0.1166, -0.5554, 1.179), (0.08954, -0.2948, 2.71), (0.0805, -0.5794, 1.179), (0.06187, -0.3132, 2.71), (0.04134, -0.5942, 1.179), (0.03185, -0.3246, 2.71), (0.0006205, -0.5992, 1.179), (0.0006205, -0.3284, 2.71), (0.1846, 0.4238, 2.623), (0.2677, 0.3685, 2.623), (0.3406, 0.2941, 2.623), (0.4003, 0.2034, 2.623), (0.4448, 0.0999, 2.623), (0.4721, -0.01237, 2.623), (0.4814, -0.1291, 2.623), (0.4721, -0.2459, 2.623), (0.4448, -0.3582, 2.623), (0.4003, -0.4616, 2.623), (0.3406, -0.5523, 2.623), (0.2677, -0.6268, 2.623), (0.1846, -0.6821, 2.623), (0.09441, -0.7161, 2.623), (0.0006205, -0.7276, 2.623), (0.1125, 0.5711, 2.468), (0.2201, 0.5305, 2.468), (0.3192, 0.4645, 2.468), (0.4062, 0.3757, 2.468), (0.4775, 0.2675, 2.468), (0.5305, 0.1441, 2.468), (0.5631, 0.01016, 2.468), (0.5741, -0.1291, 2.468), (0.5631, -0.2684, 2.468), (0.5305, -0.4024, 2.468), (0.4775, -0.5258, 2.468), (0.4062, -0.634, 2.468), (0.3192, -0.7228, 2.468), (0.2201, -0.7888, 2.468), (0.1125, -0.8294, 2.468), (0.0006205, -0.8431, 2.468), (0.0006207, 0.5848, 2.468), (0.1125, 0.5711, 1.893), (0.2201, 0.5305, 1.893), (0.3192, 0.4645, 1.893), (0.4062, 0.3757, 1.893), (0.4775, 0.2675, 1.893), (0.5305, 0.1441, 1.893), (0.5631, 0.01016, 1.893), (0.5741, -0.1291, 1.893), (0.5631, -0.2684, 1.893), (0.5305, -0.4024, 1.893), (0.4775, -0.5258, 1.893), (0.4062, -0.634, 1.893), (0.3192, -0.7228, 1.893), (0.2201, -0.7888, 1.893), (0.1125, -0.8294, 1.893), (0.0006205, -0.8431, 1.893), (0.0006207, 0.5848, 1.893), (0.08189, 0.3121, 1.46), (0.16, 0.2826, 1.46), (0.2321, 0.2347, 1.46), (0.2952, 0.1702, 1.46), (0.347, 0.09161, 1.46), (0.3855, 0.001948, 1.46), (0.4092, -0.09534, 1.46), (0.4172, -0.1965, 1.46), (0.4092, -0.2977, 1.46), (0.3855, -0.395, 1.46), (0.347, -0.4847, 1.46), (0.2952, -0.5632, 1.46), (0.2321, -0.6277, 1.46), (0.16, -0.6757, 1.46), (0.08189, -0.7052, 1.46), (0.0006205, -0.7152, 1.46), (0.0006205, 0.3221, 1.46), (0.0006207, 0.5848, 2.268), (0.1125, 0.5711, 2.268), (0.2201, 0.5305, 2.268), (0.3192, 0.4645, 2.268), (0.4062, 0.3757, 2.268), (0.4775, 0.2675, 2.268), (0.5305, 0.1441, 2.268), (0.5631, 0.01016, 2.268), (0.5741, -0.1291, 2.268), (0.5631, -0.2684, 2.268), (0.5305, -0.4024, 2.268), (0.4775, -0.5258, 2.268), (0.4161, -0.608, 2.268), (0.3292, -0.6968, 2.268), (0.2301, -0.7628, 2.268), (0.1225, -0.8034, 2.268), (0.0006205, -0.8431, 2.268), (0.1125, 0.5711, 2.081), (0.2201, 0.5305, 2.081), (0.3192, 0.4645, 2.081), (0.4062, 0.3757, 2.081), (0.4775, 0.2675, 2.081), (0.5305, 0.1441, 2.081), (0.5631, 0.01016, 2.081), (0.5741, -0.1291, 2.081), (0.5631, -0.2684, 2.081), (0.5305, -0.4024, 2.081), (0.4775, -0.5258, 2.081), (0.4161, -0.608, 2.081), (0.3292, -0.6968, 2.081), (0.2301, -0.7628, 2.081), (0.1225, -0.8034, 2.081), (0.0006205, -0.8431, 2.081), (0.0006207, 0.5848, 2.081), (-0.00417, 0.5789, 0.207), (-0.00417, -0.5789, 0.207), (0.1486, -0.5677, 0.207), (0.2955, -0.5348, 0.207), (0.5495, -0.4093, 0.207), (0.7788, 1.773e-07, 0.207), (0.7638, 0.1129, 0.207), (0.7192, 0.2215, 0.207), (0.6469, 0.3216, 0.207), (0.2955, 0.5348, 0.207), (0.1486, 0.5677, 0.207), (0.4308, -0.4813, 0.207), (0.6469, -0.3216, 0.207), (0.7192, -0.2215, 0.207), (0.7638, -0.1129, 0.207), (0.5495, 0.4093, 0.207), (0.4308, 0.4813, 0.207), (-0.00417, 0.5762, 0.04412), (0.428, 0.4791, 0.04412), (0.5458, 0.4075, 0.04412), (0.7587, -0.1124, 0.04412), (0.7144, -0.2205, 0.04412), (0.6426, -0.3201, 0.04412), (0.428, -0.4791, 0.04412), (0.1476, 0.5652, 0.04412), (0.2935, 0.5324, 0.04412), (0.6426, 0.3201, 0.04412), (0.7144, 0.2205, 0.04412), (0.7587, 0.1124, 0.04412), (0.7737, 1.779e-07, 0.04412), (0.5458, -0.4075, 0.04412), (0.2935, -0.5324, 0.04412), (0.1476, -0.5652, 0.04412), (-0.00417, -0.5762, 0.04412)], [], [(978, 7, 9, 979), (980, 19, 21, 981), (981, 21, 23, 982), (56, 118, 119, 54), (54, 119, 120, 52), (52, 120, 121, 50), (50, 121, 122, 48), (48, 122, 123, 46), (46, 123, 124, 44), (44, 124, 125, 42), (42, 125, 126, 40), (130, 129, 116, 84), (58, 117, 118, 56), (38, 127, 128, 36), (99, 97, 117, 58), (94, 96, 97, 99), (92, 100, 96, 94), (90, 101, 100, 92), (88, 102, 101, 90), (195, 40, 38, 167), (165, 36, 130, 164), (86, 103, 102, 88), (176, 78, 80, 175), (177, 76, 78, 176), (82, 104, 103, 86), (178, 74, 76, 177), (179, 72, 74, 178), (80, 105, 104, 82), (180, 70, 72, 179), (181, 68, 70, 180), (84, 116, 115, 60), (182, 66, 68, 181), (183, 64, 66, 182), (60, 115, 114, 62), (184, 62, 64, 183), (185, 60, 62, 184), (62, 114, 113, 64), (166, 84, 60, 185), (175, 80, 82, 174), (64, 113, 112, 66), (174, 82, 86, 173), (173, 86, 88, 172), (66, 112, 111, 68), (172, 88, 90, 171), (171, 90, 92, 170), (68, 111, 110, 70), (170, 92, 94, 169), (169, 94, 99, 168), (70, 110, 109, 72), (168, 99, 58, 186), (167, 38, 36, 165), (72, 109, 108, 74), (186, 58, 56, 187), (164, 130, 84, 166), (74, 108, 107, 76), (194, 42, 40, 195), (193, 44, 42, 194), (76, 107, 106, 78), (192, 46, 44, 193), (191, 48, 46, 192), (78, 106, 105, 80), (36, 128, 129, 130), (190, 50, 48, 191), (189, 52, 50, 190), (150, 81, 83, 151), (188, 54, 52, 189), (40, 126, 127, 38), (106, 34, 105), (187, 56, 54, 188), (107, 34, 106), (108, 34, 107), (109, 34, 108), (110, 34, 109), (111, 34, 110), (112, 34, 111), (113, 34, 112), (114, 34, 113), (115, 34, 114), (116, 34, 115), (105, 34, 104), (104, 34, 103), (103, 34, 102), (102, 34, 101), (101, 34, 100), (100, 34, 96), (96, 34, 97), (97, 34, 117), (117, 34, 118), (118, 34, 119), (119, 34, 120), (120, 34, 121), (121, 34, 122), (122, 34, 123), (123, 34, 124), (124, 34, 125), (125, 34, 126), (126, 34, 127), (127, 34, 128), (129, 34, 116), (128, 34, 129), (151, 83, 85, 152), (152, 85, 87, 153), (153, 87, 89, 154), (154, 89, 91, 155), (155, 91, 93, 156), (156, 93, 95, 157), (157, 95, 98, 158), (161, 163, 41, 162), (149, 79, 81, 150), (159, 39, 37, 160), (131, 43, 79, 149), (132, 45, 43, 131), (133, 47, 45, 132), (134, 49, 47, 133), (135, 51, 49, 134), (136, 53, 51, 135), (137, 55, 53, 136), (138, 57, 55, 137), (162, 41, 77, 148), (148, 77, 75, 147), (147, 75, 73, 146), (146, 73, 71, 145), (145, 71, 69, 144), (144, 69, 67, 143), (143, 67, 65, 142), (142, 65, 63, 141), (141, 63, 61, 140), (140, 61, 59, 139), (139, 59, 57, 138), (160, 37, 163, 161), (158, 98, 39, 159), (35, 152, 153), (35, 153, 154), (35, 154, 155), (35, 155, 156), (35, 156, 157), (35, 157, 158), (35, 161, 162), (35, 149, 150), (35, 159, 160), (35, 131, 149), (35, 132, 131), (35, 133, 132), (35, 134, 133), (35, 135, 134), (35, 136, 135), (35, 137, 136), (35, 138, 137), (35, 162, 148), (35, 148, 147), (35, 147, 146), (35, 146, 145), (35, 145, 144), (35, 144, 143), (35, 143, 142), (35, 142, 141), (35, 141, 140), (35, 140, 139), (35, 139, 138), (35, 160, 161), (35, 158, 159), (35, 151, 152), (35, 150, 151), (259, 195, 167, 231), (230, 165, 164, 229), (240, 176, 175, 239), (241, 177, 176, 240), (242, 178, 177, 241), (243, 179, 178, 242), (244, 180, 179, 243), (245, 181, 180, 244), (246, 182, 181, 245), (247, 183, 182, 246), (248, 184, 183, 247), (249, 185, 184, 248), (228, 166, 185, 249), (239, 175, 174, 238), (238, 174, 173, 237), (237, 173, 172, 236), (236, 172, 171, 235), (235, 171, 170, 234), (234, 170, 169, 233), (233, 169, 168, 232), (232, 168, 186, 250), (231, 167, 165, 230), (250, 186, 187, 251), (229, 164, 166, 228), (258, 194, 195, 259), (257, 193, 194, 258), (256, 192, 193, 257), (255, 191, 192, 256), (254, 190, 191, 255), (253, 189, 190, 254), (252, 188, 189, 253), (251, 187, 188, 252), (98, 226, 198, 39), (37, 197, 196, 163), (59, 207, 206, 57), (61, 208, 207, 59), (63, 209, 208, 61), (65, 210, 209, 63), (67, 211, 210, 65), (69, 212, 211, 67), (71, 213, 212, 69), (73, 214, 213, 71), (75, 215, 214, 73), (77, 216, 215, 75), (41, 227, 216, 77), (57, 206, 205, 55), (55, 205, 204, 53), (53, 204, 203, 51), (51, 203, 202, 49), (49, 202, 201, 47), (47, 201, 200, 45), (45, 200, 199, 43), (43, 199, 217, 79), (39, 198, 197, 37), (79, 217, 218, 81), (163, 196, 227, 41), (95, 225, 226, 98), (93, 224, 225, 95), (91, 223, 224, 93), (89, 222, 223, 91), (87, 221, 222, 89), (85, 220, 221, 87), (83, 219, 220, 85), (81, 218, 219, 83), (226, 259, 231, 198), (197, 230, 229, 196), (207, 240, 239, 206), (208, 241, 240, 207), (209, 242, 241, 208), (210, 243, 242, 209), (211, 244, 243, 210), (212, 245, 244, 211), (213, 246, 245, 212), (214, 247, 246, 213), (215, 248, 247, 214), (216, 249, 248, 215), (227, 228, 249, 216), (206, 239, 238, 205), (205, 238, 237, 204), (204, 237, 236, 203), (203, 236, 235, 202), (202, 235, 234, 201), (201, 234, 233, 200), (200, 233, 232, 199), (199, 232, 250, 217), (198, 231, 230, 197), (217, 250, 251, 218), (196, 229, 228, 227), (225, 258, 259, 226), (224, 257, 258, 225), (223, 256, 257, 224), (222, 255, 256, 223), (221, 254, 255, 222), (220, 253, 254, 221), (219, 252, 253, 220), (218, 251, 252, 219), (1146, 261, 262, 1145), (1144, 263, 264, 1143), (1143, 264, 265, 1142), (1162, 268, 267, 1163), (1161, 269, 268, 1162), (1153, 288, 269, 1161), (1160, 270, 288, 1153), (1152, 289, 270, 1160), (1159, 271, 291, 1150), (1158, 272, 271, 1159), (1157, 273, 272, 1158), (1156, 274, 273, 1157), (1149, 292, 274, 1156), (1155, 275, 293, 1148), (1154, 276, 275, 1155), (1147, 277, 276, 1154), (1151, 290, 289, 1152), (1150, 291, 290, 1151), (1148, 293, 292, 1149), (977, 1, 3, 984), (984, 3, 5, 985), (985, 5, 7, 978), (979, 9, 11, 986), (986, 11, 13, 987), (987, 13, 15, 988), (988, 15, 17, 989), (989, 17, 19, 980), (982, 23, 25, 990), (990, 25, 27, 983), (983, 27, 29, 991), (991, 29, 31, 992), (992, 31, 33, 993), (1130, 260, 278, 1140), (1140, 278, 279, 1139), (1139, 279, 261, 1146), (1145, 262, 280, 1138), (1138, 280, 281, 1137), (1137, 281, 282, 1136), (1136, 282, 283, 1135), (1135, 283, 263, 1144), (1142, 265, 284, 1134), (1134, 284, 266, 1141), (1141, 266, 285, 1133), (1133, 285, 286, 1132), (1132, 286, 287, 1131), (30, 309, 310, 32), (28, 308, 309, 30), (26, 299, 308, 28), (24, 307, 299, 26), (22, 298, 307, 24), (16, 306, 296, 18), (14, 305, 306, 16), (12, 304, 305, 14), (10, 303, 304, 12), (8, 295, 303, 10), (4, 302, 294, 6), (2, 301, 302, 4), (0, 300, 301, 2), (20, 297, 298, 22), (18, 296, 297, 20), (6, 294, 295, 8), (333, 395, 396, 331), (331, 396, 397, 329), (329, 397, 398, 327), (327, 398, 399, 325), (325, 399, 400, 323), (323, 400, 401, 321), (321, 401, 402, 319), (319, 402, 403, 317), (407, 406, 393, 361), (335, 394, 395, 333), (315, 404, 405, 313), (376, 374, 394, 335), (371, 373, 374, 376), (369, 377, 373, 371), (367, 378, 377, 369), (365, 379, 378, 367), (472, 317, 315, 444), (442, 313, 407, 441), (363, 380, 379, 365), (453, 355, 357, 452), (454, 353, 355, 453), (359, 381, 380, 363), (455, 351, 353, 454), (456, 349, 351, 455), (357, 382, 381, 359), (457, 347, 349, 456), (458, 345, 347, 457), (361, 393, 392, 337), (459, 343, 345, 458), (460, 341, 343, 459), (337, 392, 391, 339), (461, 339, 341, 460), (462, 337, 339, 461), (339, 391, 390, 341), (443, 361, 337, 462), (452, 357, 359, 451), (341, 390, 389, 343), (451, 359, 363, 450), (450, 363, 365, 449), (343, 389, 388, 345), (449, 365, 367, 448), (448, 367, 369, 447), (345, 388, 387, 347), (447, 369, 371, 446), (446, 371, 376, 445), (347, 387, 386, 349), (445, 376, 335, 463), (444, 315, 313, 442), (349, 386, 385, 351), (463, 335, 333, 464), (441, 407, 361, 443), (351, 385, 384, 353), (471, 319, 317, 472), (470, 321, 319, 471), (353, 384, 383, 355), (469, 323, 321, 470), (468, 325, 323, 469), (355, 383, 382, 357), (313, 405, 406, 407), (467, 327, 325, 468), (466, 329, 327, 467), (427, 358, 360, 428), (465, 331, 329, 466), (317, 403, 404, 315), (383, 311, 382), (464, 333, 331, 465), (384, 311, 383), (385, 311, 384), (386, 311, 385), (387, 311, 386), (388, 311, 387), (389, 311, 388), (390, 311, 389), (391, 311, 390), (392, 311, 391), (393, 311, 392), (382, 311, 381), (381, 311, 380), (380, 311, 379), (379, 311, 378), (378, 311, 377), (377, 311, 373), (373, 311, 374), (374, 311, 394), (394, 311, 395), (395, 311, 396), (396, 311, 397), (397, 311, 398), (398, 311, 399), (399, 311, 400), (400, 311, 401), (401, 311, 402), (402, 311, 403), (403, 311, 404), (404, 311, 405), (406, 311, 393), (405, 311, 406), (428, 360, 362, 429), (429, 362, 364, 430), (430, 364, 366, 431), (431, 366, 368, 432), (432, 368, 370, 433), (433, 370, 372, 434), (434, 372, 375, 435), (438, 440, 318, 439), (426, 356, 358, 427), (436, 316, 314, 437), (408, 320, 356, 426), (409, 322, 320, 408), (410, 324, 322, 409), (411, 326, 324, 410), (412, 328, 326, 411), (413, 330, 328, 412), (414, 332, 330, 413), (415, 334, 332, 414), (439, 318, 354, 425), (425, 354, 352, 424), (424, 352, 350, 423), (423, 350, 348, 422), (422, 348, 346, 421), (421, 346, 344, 420), (420, 344, 342, 419), (419, 342, 340, 418), (418, 340, 338, 417), (417, 338, 336, 416), (416, 336, 334, 415), (437, 314, 440, 438), (435, 375, 316, 436), (312, 429, 430), (312, 430, 431), (312, 431, 432), (312, 432, 433), (312, 433, 434), (312, 434, 435), (312, 438, 439), (312, 426, 427), (312, 436, 437), (312, 408, 426), (312, 409, 408), (312, 410, 409), (312, 411, 410), (312, 412, 411), (312, 413, 412), (312, 414, 413), (312, 415, 414), (312, 439, 425), (312, 425, 424), (312, 424, 423), (312, 423, 422), (312, 422, 421), (312, 421, 420), (312, 420, 419), (312, 419, 418), (312, 418, 417), (312, 417, 416), (312, 416, 415), (312, 437, 438), (312, 435, 436), (312, 428, 429), (312, 427, 428), (536, 472, 444, 508), (507, 442, 441, 506), (517, 453, 452, 516), (518, 454, 453, 517), (519, 455, 454, 518), (520, 456, 455, 519), (521, 457, 456, 520), (522, 458, 457, 521), (523, 459, 458, 522), (524, 460, 459, 523), (525, 461, 460, 524), (526, 462, 461, 525), (505, 443, 462, 526), (516, 452, 451, 515), (515, 451, 450, 514), (514, 450, 449, 513), (513, 449, 448, 512), (512, 448, 447, 511), (511, 447, 446, 510), (510, 446, 445, 509), (509, 445, 463, 527), (508, 444, 442, 507), (527, 463, 464, 528), (506, 441, 443, 505), (535, 471, 472, 536), (534, 470, 471, 535), (533, 469, 470, 534), (532, 468, 469, 533), (531, 467, 468, 532), (530, 466, 467, 531), (529, 465, 466, 530), (528, 464, 465, 529), (567, 503, 475, 539), (538, 474, 473, 537), (548, 484, 483, 547), (549, 485, 484, 548), (550, 486, 485, 549), (551, 487, 486, 550), (552, 488, 487, 551), (553, 489, 488, 552), (554, 490, 489, 553), (555, 491, 490, 554), (556, 492, 491, 555), (557, 493, 492, 556), (568, 504, 493, 557), (547, 483, 482, 546), (546, 482, 481, 545), (545, 481, 480, 544), (544, 480, 479, 543), (543, 479, 478, 542), (542, 478, 477, 541), (541, 477, 476, 540), (540, 476, 494, 558), (539, 475, 474, 538), (558, 494, 495, 559), (537, 473, 504, 568), (566, 502, 503, 567), (565, 501, 502, 566), (564, 500, 501, 565), (563, 499, 500, 564), (562, 498, 499, 563), (561, 497, 498, 562), (560, 496, 497, 561), (559, 495, 496, 560), (503, 536, 508, 475), (474, 507, 506, 473), (484, 517, 516, 483), (485, 518, 517, 484), (486, 519, 518, 485), (487, 520, 519, 486), (488, 521, 520, 487), (489, 522, 521, 488), (490, 523, 522, 489), (491, 524, 523, 490), (492, 525, 524, 491), (493, 526, 525, 492), (504, 505, 526, 493), (483, 516, 515, 482), (482, 515, 514, 481), (481, 514, 513, 480), (480, 513, 512, 479), (479, 512, 511, 478), (478, 511, 510, 477), (477, 510, 509, 476), (476, 509, 527, 494), (475, 508, 507, 474), (494, 527, 528, 495), (473, 506, 505, 504), (502, 535, 536, 503), (501, 534, 535, 502), (500, 533, 534, 501), (499, 532, 533, 500), (498, 531, 532, 499), (497, 530, 531, 498), (496, 529, 530, 497), (495, 528, 529, 496), (375, 567, 539, 316), (314, 538, 537, 440), (336, 548, 547, 334), (338, 549, 548, 336), (340, 550, 549, 338), (342, 551, 550, 340), (344, 552, 551, 342), (346, 553, 552, 344), (348, 554, 553, 346), (350, 555, 554, 348), (352, 556, 555, 350), (354, 557, 556, 352), (318, 568, 557, 354), (334, 547, 546, 332), (332, 546, 545, 330), (330, 545, 544, 328), (328, 544, 543, 326), (326, 543, 542, 324), (324, 542, 541, 322), (322, 541, 540, 320), (320, 540, 558, 356), (316, 539, 538, 314), (356, 558, 559, 358), (440, 537, 568, 318), (372, 566, 567, 375), (370, 565, 566, 372), (368, 564, 565, 370), (366, 563, 564, 368), (364, 562, 563, 366), (362, 561, 562, 364), (360, 560, 561, 362), (358, 559, 560, 360), (0, 2, 4, 6, 8, 10, 12, 14, 16, 18, 20, 22, 24, 26, 28, 30, 32), (672, 574, 620, 688), (622, 598, 602, 627), (624, 603, 608, 632), (601, 651, 653, 603), (574, 628, 637, 620), (634, 609, 596, 635), (675, 581, 579, 677), (627, 602, 604, 630), (595, 645, 646, 597), (581, 633, 629, 579), (582, 632, 628, 574), (687, 619, 618, 685), (637, 594, 595, 636), (607, 641, 640, 605), (625, 600, 601, 623), (617, 635, 621, 572), (678, 578, 580, 676), (598, 648, 654, 602), (628, 584, 594, 637), (570, 616, 615, 614, 613, 612, 611, 610, 586, 585, 593, 592, 591, 590, 589, 588, 587), (633, 607, 605, 629), (600, 649, 651, 601), (594, 644, 645, 595), (575, 623, 624, 577), (677, 579, 583, 673), (577, 624, 632, 582), (684, 571, 576, 680), (636, 595, 597, 626), (599, 650, 649, 600), (584, 652, 644, 594), (572, 621, 625, 573), (676, 580, 581, 675), (583, 634, 635, 617), (679, 577, 582, 674), (630, 604, 606, 631), (596, 647, 650, 599), (618, 626, 622, 571), (674, 582, 574, 672), (576, 627, 630, 578), (673, 583, 617, 686), (629, 605, 609, 634), (606, 638, 641, 607), (602, 654, 639, 604), (686, 617, 572, 683), (620, 637, 636, 619), (680, 576, 578, 678), (631, 606, 607, 633), (573, 625, 623, 575), (632, 608, 584, 628), (609, 642, 647, 596), (603, 653, 643, 608), (681, 575, 577, 679), (619, 636, 626, 618), (688, 620, 619, 687), (635, 596, 599, 621), (623, 601, 603, 624), (604, 639, 638, 606), (597, 646, 648, 598), (683, 572, 573, 682), (580, 631, 633, 581), (682, 573, 575, 681), (621, 599, 600, 625), (626, 597, 598, 622), (605, 640, 642, 609), (571, 622, 627, 576), (579, 629, 634, 583), (578, 630, 631, 580), (608, 643, 652, 584), (685, 618, 571, 684), (654, 569, 639), (653, 569, 643), (646, 569, 648), (643, 569, 652), (651, 569, 653), (645, 569, 646), (641, 569, 640), (649, 569, 651), (650, 569, 649), (647, 569, 650), (638, 569, 641), (642, 569, 647), (639, 569, 638), (640, 569, 642), (648, 569, 654), (644, 569, 645), (652, 569, 644), (616, 664, 671, 615), (585, 657, 659, 593), (614, 670, 668, 613), (610, 660, 658, 586), (593, 659, 655, 592), (612, 667, 662, 611), (586, 658, 657, 585), (587, 661, 656, 570), (570, 656, 664, 616), (592, 655, 669, 591), (591, 669, 666, 590), (611, 662, 660, 610), (588, 663, 661, 587), (615, 671, 670, 614), (590, 666, 665, 589), (589, 665, 663, 588), (613, 668, 667, 612), (664, 672, 688, 671), (657, 675, 677, 659), (670, 687, 685, 668), (660, 678, 676, 658), (659, 677, 673, 655), (667, 684, 680, 662), (658, 676, 675, 657), (661, 679, 674, 656), (656, 674, 672, 664), (655, 673, 686, 669), (669, 686, 683, 666), (662, 680, 678, 660), (663, 681, 679, 661), (671, 688, 687, 670), (666, 683, 682, 665), (665, 682, 681, 663), (668, 685, 684, 667), (820, 789, 788, 819), (877, 782, 783, 878), (787, 692, 694, 816), (819, 788, 786, 818), (876, 781, 782, 877), (816, 694, 696, 815), (822, 791, 790, 821), (875, 780, 781, 876), (815, 696, 698, 814), (823, 792, 791, 822), (874, 779, 780, 875), (814, 698, 700, 813), (824, 793, 792, 823), (873, 778, 779, 874), (813, 700, 702, 812), (825, 794, 793, 824), (872, 777, 778, 873), (812, 702, 704, 811), (826, 795, 794, 825), (871, 776, 777, 872), (811, 704, 706, 810), (827, 796, 795, 826), (870, 775, 776, 871), (810, 706, 708, 809), (828, 797, 796, 827), (869, 774, 775, 870), (809, 708, 710, 808), (829, 798, 797, 828), (868, 773, 774, 869), (808, 710, 712, 807), (830, 799, 798, 829), (867, 772, 773, 868), (807, 712, 714, 806), (831, 800, 799, 830), (866, 771, 772, 867), (806, 714, 716, 805), (832, 801, 800, 831), (865, 770, 771, 866), (805, 716, 718, 804), (833, 802, 801, 832), (864, 769, 770, 865), (804, 718, 720, 803), (834, 803, 802, 833), (863, 768, 769, 864), (803, 720, 722, 802), (835, 804, 803, 834), (862, 767, 768, 863), (802, 722, 724, 801), (836, 805, 804, 835), (861, 766, 767, 862), (801, 724, 726, 800), (837, 806, 805, 836), (860, 765, 766, 861), (800, 726, 728, 799), (838, 807, 806, 837), (859, 764, 765, 860), (799, 728, 730, 798), (839, 808, 807, 838), (858, 763, 764, 859), (798, 730, 732, 797), (811, 810, 947, 948), (857, 762, 763, 858), (797, 732, 734, 796), (810, 809, 946, 947), (856, 761, 762, 857), (796, 734, 736, 795), (809, 808, 945, 946), (855, 760, 761, 856), (795, 736, 738, 794), (843, 812, 811, 842), (854, 759, 760, 855), (794, 738, 740, 793), (844, 813, 812, 843), (853, 758, 759, 854), (793, 740, 742, 792), (845, 814, 813, 844), (852, 757, 758, 853), (792, 742, 744, 791), (846, 815, 814, 845), (851, 756, 757, 852), (791, 744, 746, 790), (847, 816, 815, 846), (850, 755, 756, 851), (790, 746, 748, 789), (848, 787, 816, 847), (849, 689, 755, 850), (789, 748, 750, 788), (878, 783, 784, 880), (879, 690, 689, 849), (788, 750, 752, 786), (694, 692, 754, 752, 750, 748, 746, 744, 742, 740, 738, 736, 734, 732, 730, 728, 726, 724, 722, 720, 718, 716, 714, 712, 710, 708, 706, 704, 702, 700, 698, 696), (785, 754, 692, 787), (786, 752, 754, 785), (821, 790, 789, 820), (880, 784, 690, 879), (691, 693, 695, 697, 699, 701, 703, 705, 707, 709, 711, 713, 715, 717, 719, 721, 723, 725, 727, 729, 731, 733, 735, 737, 739, 741, 743, 745, 747, 749, 751, 753), (817, 785, 787, 848), (818, 786, 785, 817), (781, 820, 819, 782), (782, 819, 818, 783), (779, 822, 821, 780), (778, 823, 822, 779), (777, 824, 823, 778), (776, 825, 824, 777), (775, 826, 825, 776), (774, 827, 826, 775), (773, 828, 827, 774), (772, 829, 828, 773), (771, 830, 829, 772), (770, 831, 830, 771), (769, 832, 831, 770), (768, 833, 832, 769), (767, 834, 833, 768), (766, 835, 834, 767), (765, 836, 835, 766), (764, 837, 836, 765), (763, 838, 837, 764), (762, 839, 838, 763), (761, 840, 839, 762), (760, 841, 840, 761), (759, 842, 841, 760), (758, 843, 842, 759), (757, 844, 843, 758), (756, 845, 844, 757), (755, 846, 845, 756), (689, 847, 846, 755), (690, 848, 847, 689), (780, 821, 820, 781), (784, 817, 848, 690), (783, 818, 817, 784), (909, 877, 878, 910), (908, 876, 877, 909), (907, 875, 876, 908), (906, 874, 875, 907), (905, 873, 874, 906), (904, 872, 873, 905), (903, 871, 872, 904), (902, 870, 871, 903), (901, 869, 870, 902), (900, 868, 869, 901), (899, 867, 868, 900), (898, 866, 867, 899), (897, 865, 866, 898), (896, 864, 865, 897), (895, 863, 864, 896), (894, 862, 863, 895), (893, 861, 862, 894), (892, 860, 861, 893), (891, 859, 860, 892), (890, 858, 859, 891), (889, 857, 858, 890), (888, 856, 857, 889), (887, 855, 856, 888), (886, 854, 855, 887), (885, 853, 854, 886), (884, 852, 853, 885), (883, 851, 852, 884), (882, 850, 851, 883), (881, 849, 850, 882), (910, 878, 880, 911), (912, 879, 849, 881), (911, 880, 879, 912), (941, 909, 910, 942), (940, 908, 909, 941), (939, 907, 908, 940), (938, 906, 907, 939), (937, 905, 906, 938), (936, 904, 905, 937), (935, 903, 904, 936), (934, 902, 903, 935), (933, 901, 902, 934), (932, 900, 901, 933), (931, 899, 900, 932), (930, 898, 899, 931), (929, 897, 898, 930), (928, 896, 897, 929), (927, 895, 896, 928), (926, 894, 895, 927), (925, 893, 894, 926), (924, 892, 893, 925), (923, 891, 892, 924), (922, 890, 891, 923), (921, 889, 890, 922), (920, 888, 889, 921), (919, 887, 888, 920), (918, 886, 887, 919), (917, 885, 886, 918), (916, 884, 885, 917), (915, 883, 884, 916), (914, 882, 883, 915), (913, 881, 882, 914), (942, 910, 911, 943), (944, 912, 881, 913), (943, 911, 912, 944), (749, 941, 942, 751), (747, 940, 941, 749), (745, 939, 940, 747), (743, 938, 939, 745), (741, 937, 938, 743), (739, 936, 937, 741), (737, 935, 936, 739), (735, 934, 935, 737), (733, 933, 934, 735), (731, 932, 933, 733), (729, 931, 932, 731), (727, 930, 931, 729), (725, 929, 930, 727), (723, 928, 929, 725), (721, 927, 928, 723), (719, 926, 927, 721), (717, 925, 926, 719), (715, 924, 925, 717), (713, 923, 924, 715), (711, 922, 923, 713), (709, 921, 922, 711), (707, 920, 921, 709), (705, 919, 920, 707), (703, 918, 919, 705), (701, 917, 918, 703), (699, 916, 917, 701), (697, 915, 916, 699), (695, 914, 915, 697), (693, 913, 914, 695), (751, 942, 943, 753), (691, 944, 913, 693), (753, 943, 944, 691), (973, 972, 958, 957), (972, 971, 959, 958), (971, 969, 960, 959), (841, 842, 952, 951), (840, 841, 951, 950), (839, 840, 950, 949), (842, 811, 948, 952), (808, 839, 949, 945), (958, 954, 953, 957), (959, 955, 954, 958), (960, 956, 955, 959), (969, 970, 956, 960), (974, 973, 957, 953), (975, 974, 953, 954), (976, 975, 954, 955), (970, 976, 955, 956), (949, 950, 963, 964), (950, 951, 962, 963), (951, 952, 961, 962), (952, 948, 965, 961), (945, 949, 964, 966), (946, 945, 966, 967), (947, 946, 967, 968), (948, 947, 968, 965), (964, 963, 972, 973), (963, 962, 971, 972), (962, 961, 969, 971), (961, 965, 970, 969), (966, 964, 973, 974), (967, 966, 974, 975), (968, 967, 975, 976), (965, 968, 976, 970), (261, 978, 979, 262), (263, 980, 981, 264), (264, 981, 982, 265), (260, 977, 984, 278), (278, 984, 985, 279), (279, 985, 978, 261), (262, 979, 986, 280), (280, 986, 987, 281), (281, 987, 988, 282), (282, 988, 989, 283), (283, 989, 980, 263), (265, 982, 990, 284), (284, 990, 983, 266), (266, 983, 991, 285), (285, 991, 992, 286), (286, 992, 993, 287), (3, 1, 33, 31, 29, 27, 25, 23, 21, 19, 17, 15, 13, 11, 9, 7, 5), (1097, 1045, 1046, 1098), (995, 997, 999, 994), (994, 999, 1001, 1030), (1099, 1047, 1048, 1100), (1030, 1001, 1003, 1031), (1100, 1048, 1049, 1101), (1031, 1003, 1005, 1032), (1101, 1049, 1050, 1102), (1032, 1005, 1007, 1033), (1102, 1050, 1051, 1103), (1033, 1007, 1009, 1034), (1103, 1051, 1052, 1104), (1034, 1009, 1011, 1035), (1104, 1052, 1053, 1105), (1035, 1011, 1013, 1036), (1105, 1053, 1054, 1106), (1036, 1013, 1015, 1037), (1106, 1054, 1055, 1107), (1037, 1015, 1017, 1038), (1107, 1055, 1056, 1108), (1038, 1017, 1019, 1039), (1108, 1056, 1057, 1109), (1039, 1019, 1021, 1040), (1109, 1057, 1058, 1110), (1040, 1021, 1023, 1041), (1110, 1058, 1059, 1111), (1041, 1023, 1025, 1042), (1111, 1059, 1060, 1112), (1059, 1043, 1044, 1060), (1042, 1025, 1027, 1043), (1058, 1042, 1043, 1059), (1043, 1027, 1029, 1044), (1057, 1041, 1042, 1058), (1056, 1040, 1041, 1057), (1055, 1039, 1040, 1056), (1054, 1038, 1039, 1055), (1053, 1037, 1038, 1054), (1052, 1036, 1037, 1053), (1051, 1035, 1036, 1052), (1050, 1034, 1035, 1051), (1049, 1033, 1034, 1050), (1048, 1032, 1033, 1049), (1047, 1031, 1032, 1048), (1046, 1030, 1031, 1047), (1045, 994, 1030, 1046), (1061, 995, 994, 1045), (1098, 1046, 1047, 1099), (1096, 1061, 1045, 1097), (1079, 1062, 1063, 1080), (1081, 1064, 1065, 1082), (1082, 1065, 1066, 1083), (1083, 1066, 1067, 1084), (1084, 1067, 1068, 1085), (1085, 1068, 1069, 1086), (1086, 1069, 1070, 1087), (1087, 1070, 1071, 1088), (1088, 1071, 1072, 1089), (1089, 1072, 1073, 1090), (1090, 1073, 1074, 1091), (1091, 1074, 1075, 1092), (1092, 1075, 1076, 1093), (1093, 1076, 1077, 1094), (1080, 1063, 1064, 1081), (1095, 1078, 1062, 1079), (998, 1079, 1080, 1000), (1002, 1081, 1082, 1004), (1004, 1082, 1083, 1006), (1006, 1083, 1084, 1008), (1008, 1084, 1085, 1010), (1010, 1085, 1086, 1012), (1012, 1086, 1087, 1014), (1014, 1087, 1088, 1016), (1016, 1088, 1089, 1018), (1018, 1089, 1090, 1020), (1020, 1090, 1091, 1022), (1022, 1091, 1092, 1024), (1024, 1092, 1093, 1026), (1026, 1093, 1094, 1028), (1000, 1080, 1081, 1002), (996, 1095, 1079, 998), (1113, 1097, 1098, 1114), (1115, 1099, 1100, 1116), (1116, 1100, 1101, 1117), (1117, 1101, 1102, 1118), (1118, 1102, 1103, 1119), (1119, 1103, 1104, 1120), (1120, 1104, 1105, 1121), (1121, 1105, 1106, 1122), (1122, 1106, 1107, 1123), (1123, 1107, 1108, 1124), (1124, 1108, 1109, 1125), (1125, 1109, 1110, 1126), (1126, 1110, 1111, 1127), (1127, 1111, 1112, 1128), (1114, 1098, 1099, 1115), (1129, 1096, 1097, 1113), (1062, 1113, 1114, 1063), (1064, 1115, 1116, 1065), (1065, 1116, 1117, 1066), (1066, 1117, 1118, 1067), (1067, 1118, 1119, 1068), (1068, 1119, 1120, 1069), (1069, 1120, 1121, 1070), (1070, 1121, 1122, 1071), (1071, 1122, 1123, 1072), (1072, 1123, 1124, 1073), (1073, 1124, 1125, 1074), (1074, 1125, 1126, 1075), (1075, 1126, 1127, 1076), (1076, 1127, 1128, 1077), (1063, 1114, 1115, 1064), (1078, 1129, 1113, 1062), (293, 1146, 1145, 292), (291, 1144, 1143, 290), (290, 1143, 1142, 289), (277, 1130, 1140, 276), (276, 1140, 1139, 275), (275, 1139, 1146, 293), (292, 1145, 1138, 274), (274, 1138, 1137, 273), (273, 1137, 1136, 272), (272, 1136, 1135, 271), (271, 1135, 1144, 291), (289, 1142, 1134, 270), (270, 1134, 1141, 288), (288, 1141, 1133, 269), (269, 1133, 1132, 268), (268, 1132, 1131, 267), (309, 1162, 1163, 310), (308, 1161, 1162, 309), (299, 1153, 1161, 308), (307, 1160, 1153, 299), (298, 1152, 1160, 307), (306, 1159, 1150, 296), (305, 1158, 1159, 306), (304, 1157, 1158, 305), (303, 1156, 1157, 304), (295, 1149, 1156, 303), (302, 1155, 1148, 294), (301, 1154, 1155, 302), (300, 1147, 1154, 301), (297, 1151, 1152, 298), (296, 1150, 1151, 297), (294, 1148, 1149, 295)])
me_cylinder_001.use_remesh_preserve_volume = False
me_cylinder_001.use_remesh_preserve_attributes = False
me_cylinder_001.use_mirror_vertex_groups = False
me_cylinder_001.auto_texspace = False
me_cylinder_001.update()
arm_armature = bpy.data.armatures.new('Armature')  # bones are not reproduced

# ---- objects
ob_armature = bpy.data.objects.new('Armature', arm_armature)
ob_cylinder = bpy.data.objects.new('Cylinder', me_cylinder_001)
ob_lamp = bpy.data.objects.new('Lamp', light_lamp)
ob_camera = bpy.data.objects.new('Camera', cam_camera)

# ---- transforms, parenting, visibility, modifiers, constraints
ob_armature.location = (0.003167, -0.04865, 3.865)
ob_armature.scale = (1.277, 1.277, 1.277)
ob_armature.show_in_front = True
ob_armature.lineart.crease_threshold = 0.0
ob_cylinder.parent = ob_armature
ob_cylinder.matrix_parent_inverse = Matrix(((0.7831, 0.0, 0.0, -0.00248), (0.0, 0.7831, 0.0, 0.0381), (0.0, 0.0, 0.7831, -3.027), (0.0, 0.0, 0.0, 1.0)))
ob_cylinder.location = (0.0, 0.0, 5.1)
ob_cylinder.show_texture_space = True
ob_cylinder.lineart.crease_threshold = 0.0
_vg = ob_cylinder.vertex_groups.new(name='base')
_vg = ob_cylinder.vertex_groups.new(name='Hip')
_vg.add([0, 2, 4, 6, 8, 10, 12, 14, 16, 18, 20, 22, 24, 26, 28, 30, 32, 267, 268, 269, 270, 271, 272, 273, 274, 275, 276, 277, 288, 289, 290, 291, 292, 293, 294, 295, 296, 297, 298, 299, 300, 301, 302, 303, 304, 305, 306, 307, 308, 309, 310, 1147, 1148, 1149, 1150, 1151, 1152, 1153, 1154, 1155, 1156, 1157, 1158, 1159, 1160, 1161, 1162, 1163], 1.0, 'REPLACE')
_vg = ob_cylinder.vertex_groups.new(name='Chest')
for _i, _w in zip([1, 3, 5, 7, 9, 11, 13, 15, 17, 19, 21, 23, 25, 27, 29, 31, 33, 260, 261, 262, 263, 264, 265, 266, 267, 268, 269, 270, 271, 272, 273, 274, 275, 276, 277, 278, 279, 280, 281, 282, 283, 284, 285, 286, 287, 288, 289, 290, 291, 292, 293, 977, 978, 979, 980, 981, 982, 983, 984, 985, 986, 987, 988, 989, 990, 991, 992, 993, 1130, 1131, 1132, 1133, 1134, 1135, 1136, 1137, 1138, 1139, 1140, 1141, 1142, 1143, 1144, 1145, 1146], [1.0, 1.0, 1.0, 1.0, 1.0, 1.0, 1.0, 1.0, 1.0, 1.0, 1.0, 1.0, 1.0, 1.0, 1.0, 1.0, 1.0, 1.0, 1.0, 1.0, 1.0, 1.0, 1.0, 1.0, 0.5, 0.5, 0.5, 0.5, 0.5, 0.5, 0.5, 0.5, 0.5, 0.5, 0.5, 1.0, 1.0, 1.0, 1.0, 1.0, 1.0, 1.0, 1.0, 1.0, 1.0, 0.5, 0.5, 0.5, 0.5, 0.5, 0.5, 1.0, 1.0, 1.0, 1.0, 1.0, 1.0, 1.0, 1.0, 1.0, 1.0, 1.0, 1.0, 1.0, 1.0, 1.0, 1.0, 1.0, 1.0, 1.0, 1.0, 1.0, 1.0, 1.0, 1.0, 1.0, 1.0, 1.0, 1.0, 1.0, 1.0, 1.0, 1.0, 1.0, 1.0]): _vg.add([_i], _w, 'REPLACE')
_vg = ob_cylinder.vertex_groups.new(name='upperArm.l')
for _i, _w in zip([34, 36, 38, 40, 42, 44, 46, 48, 50, 52, 54, 56, 58, 60, 62, 64, 66, 68, 70, 72, 74, 76, 78, 80, 82, 84, 86, 88, 90, 92, 94, 96, 97, 99, 100, 101, 102, 103, 104, 105, 106, 107, 108, 109, 110, 111, 112, 113, 114, 115, 116, 117, 118, 119, 120, 121, 122, 123, 124, 125, 126, 127, 128, 129, 130, 164, 165, 166, 167, 168, 169, 170, 171, 172, 173, 174, 175, 176, 177, 178, 179, 180, 181, 182, 183, 184, 185, 186, 187, 188, 189, 190, 191, 192, 193, 194, 195, 228, 229, 230, 231, 232, 233, 234, 235, 236, 237, 238, 239, 240, 241, 242, 243, 244, 245, 246, 247, 248, 249, 250, 251, 252, 253, 254, 255, 256, 257, 258, 259], [1.0, 1.0, 1.0, 1.0, 1.0, 1.0, 1.0, 1.0, 1.0, 1.0, 1.0, 1.0, 1.0, 1.0, 1.0, 1.0, 1.0, 1.0, 1.0, 1.0, 1.0, 1.0, 1.0, 1.0, 1.0, 1.0, 1.0, 1.0, 1.0, 1.0, 1.0, 1.0, 1.0, 1.0, 1.0, 1.0, 1.0, 1.0, 1.0, 1.0, 1.0, 1.0, 1.0, 1.0, 1.0, 1.0, 1.0, 1.0, 1.0, 1.0, 1.0, 1.0, 1.0, 1.0, 1.0, 1.0, 1.0, 1.0, 1.0, 1.0, 1.0, 1.0, 1.0, 1.0, 1.0, 1.0, 1.0, 1.0, 1.0, 1.0, 1.0, 1.0, 1.0, 1.0, 1.0, 1.0, 1.0, 1.0, 1.0, 1.0, 1.0, 1.0, 1.0, 1.0, 1.0, 1.0, 1.0, 1.0, 1.0, 1.0, 1.0, 1.0, 1.0, 1.0, 1.0, 1.0, 1.0, 0.25, 0.25, 0.25, 0.25, 0.25, 0.25, 0.25, 0.25, 0.25, 0.25, 0.25, 0.25, 0.25, 0.25, 0.25, 0.25, 0.25, 0.25, 0.25, 0.25, 0.25, 0.25, 0.25, 0.25, 0.25, 0.25, 0.25, 0.25, 0.25, 0.25, 0.25, 0.25]): _vg.add([_i], _w, 'REPLACE')
_vg = ob_cylinder.vertex_groups.new(name='lowerArm.l')
for _i, _w in zip([35, 37, 39, 41, 43, 45, 47, 49, 51, 53, 55, 57, 59, 61, 63, 65, 67, 69, 71, 73, 75, 77, 79, 81, 83, 85, 87, 89, 91, 93, 95, 98, 131, 132, 133, 134, 135, 136, 137, 138, 139, 140, 141, 142, 143, 144, 145, 146, 147, 148, 149, 150, 151, 152, 153, 154, 155, 156, 157, 158, 159, 160, 161, 162, 163, 196, 197, 198, 199, 200, 201, 202, 203, 204, 205, 206, 207, 208, 209, 210, 211, 212, 213, 214, 215, 216, 217, 218, 219, 220, 221, 222, 223, 224, 225, 226, 227, 228, 229, 230, 231, 232, 233, 234, 235, 236, 237, 238, 239, 240, 241, 242, 243, 244, 245, 246, 247, 248, 249, 250, 251, 252, 253, 254, 255, 256, 257, 258, 259], [1.0, 1.0, 1.0, 1.0, 1.0, 1.0, 1.0, 1.0, 1.0, 1.0, 1.0, 1.0, 1.0, 1.0, 1.0, 1.0, 1.0, 1.0, 1.0, 1.0, 1.0, 1.0, 1.0, 1.0, 1.0, 1.0, 1.0, 1.0, 1.0, 1.0, 1.0, 1.0, 1.0, 1.0, 1.0, 1.0, 1.0, 1.0, 1.0, 1.0, 1.0, 1.0, 1.0, 1.0, 1.0, 1.0, 1.0, 1.0, 1.0, 1.0, 1.0, 1.0, 1.0, 1.0, 1.0, 1.0, 1.0, 1.0, 1.0, 1.0, 1.0, 1.0, 1.0, 1.0, 1.0, 1.0, 1.0, 1.0, 1.0, 1.0, 1.0, 1.0, 1.0, 1.0, 1.0, 1.0, 1.0, 1.0, 1.0, 1.0, 1.0, 1.0, 1.0, 1.0, 1.0, 1.0, 1.0, 1.0, 1.0, 1.0, 1.0, 1.0, 1.0, 1.0, 1.0, 1.0, 1.0, 0.25, 0.25, 0.25, 0.25, 0.25, 0.25, 0.25, 0.25, 0.25, 0.25, 0.25, 0.25, 0.25, 0.25, 0.25, 0.25, 0.25, 0.25, 0.25, 0.25, 0.25, 0.25, 0.25, 0.25, 0.25, 0.25, 0.25, 0.25, 0.25, 0.25, 0.25, 0.25]): _vg.add([_i], _w, 'REPLACE')
_vg = ob_cylinder.vertex_groups.new(name='hand.l')
_vg.add([689, 690, 691, 692, 693, 694, 695, 696, 697, 698, 699, 700, 701, 702, 703, 704, 705, 706, 707, 708, 709, 710, 711, 712, 713, 714, 715, 716, 717, 718, 719, 720, 721, 722, 723, 724, 725, 726, 727, 728, 729, 730, 731, 732, 733, 734, 735, 736, 737, 738, 739, 740, 741, 742, 743, 744, 745, 746, 747, 748, 749, 750, 751, 752, 753, 754, 755, 756, 757, 758, 759, 760, 761, 762, 763, 764, 765, 766, 767, 768, 769, 770, 771, 772, 773, 774, 775, 776, 777, 778, 779, 780, 781, 782, 783, 784, 785, 786, 787, 788, 789, 790, 791, 792, 793, 794, 795, 796, 797, 798, 799, 800, 801, 802, 803, 804, 805, 806, 807, 808, 810, 811, 812, 813, 814, 815, 816, 817, 818, 819, 820, 821, 822, 823, 824, 825, 826, 827, 828, 829, 830, 831, 832, 833, 834, 835, 836, 837, 838, 839, 841, 842, 843, 844, 845, 846, 847, 848, 849, 850, 851, 852, 853, 854, 855, 856, 857, 858, 859, 860, 861, 862, 863, 864, 865, 866, 867, 868, 869, 870, 871, 872, 873, 874, 875, 876, 877, 878, 879, 880, 881, 882, 883, 884, 885, 886, 887, 888, 889, 890, 891, 892, 893, 894, 895, 896, 897, 898, 899, 900, 901, 902, 903, 904, 905, 906, 907, 908, 909, 910, 911, 912, 913, 914, 915, 916, 917, 918, 919, 920, 921, 922, 923, 924, 925, 926, 927, 928, 929, 930, 931, 932, 933, 934, 935, 936, 937, 938, 939, 940, 941, 942, 943, 944, 945, 947, 948, 949, 951, 952, 969], 1.0, 'REPLACE')
_vg = ob_cylinder.vertex_groups.new(name='thumb.l')
_vg.add([808, 809, 810, 839, 840, 841, 945, 946, 947, 949, 950, 951, 953, 954, 955, 956, 957, 958, 959, 960, 961, 962, 963, 964, 965, 966, 967, 968, 969, 970, 971, 972, 973, 974, 975, 976], 1.0, 'REPLACE')
_vg = ob_cylinder.vertex_groups.new(name='head')
_vg.add([994, 995, 996, 997, 998, 999, 1000, 1001, 1002, 1003, 1004, 1005, 1006, 1007, 1008, 1009, 1010, 1011, 1012, 1013, 1014, 1015, 1016, 1017, 1018, 1019, 1020, 1021, 1022, 1023, 1024, 1025, 1026, 1027, 1028, 1029, 1030, 1031, 1032, 1033, 1034, 1035, 1036, 1037, 1038, 1039, 1040, 1041, 1042, 1043, 1044, 1045, 1046, 1047, 1048, 1049, 1050, 1051, 1052, 1053, 1054, 1055, 1056, 1057, 1058, 1059, 1060, 1061, 1062, 1063, 1064, 1065, 1066, 1067, 1068, 1069, 1070, 1071, 1072, 1073, 1074, 1075, 1076, 1077, 1078, 1079, 1080, 1081, 1082, 1083, 1084, 1085, 1086, 1087, 1088, 1089, 1090, 1091, 1092, 1093, 1094, 1095, 1096, 1097, 1098, 1099, 1100, 1101, 1102, 1103, 1104, 1105, 1106, 1107, 1108, 1109, 1110, 1111, 1112, 1113, 1114, 1115, 1116, 1117, 1118, 1119, 1120, 1121, 1122, 1123, 1124, 1125, 1126, 1127, 1128, 1129], 1.0, 'REPLACE')
_vg = ob_cylinder.vertex_groups.new(name='upperArm.r')
_vg = ob_cylinder.vertex_groups.new(name='lowerArm.r')
_vg = ob_cylinder.vertex_groups.new(name='hand.r')
_vg = ob_cylinder.vertex_groups.new(name='thumb.r')
_vg = ob_cylinder.vertex_groups.new(name='upperLeg.l')
for _i, _w in zip([311, 313, 315, 317, 319, 321, 323, 325, 327, 329, 331, 333, 335, 337, 339, 341, 343, 345, 347, 349, 351, 353, 355, 357, 359, 361, 363, 365, 367, 369, 371, 373, 374, 376, 377, 378, 379, 380, 381, 382, 383, 384, 385, 386, 387, 388, 389, 390, 391, 392, 393, 394, 395, 396, 397, 398, 399, 400, 401, 402, 403, 404, 405, 406, 407, 441, 442, 443, 444, 445, 446, 447, 448, 449, 450, 451, 452, 453, 454, 455, 456, 457, 458, 459, 460, 461, 462, 463, 464, 465, 466, 467, 468, 469, 470, 471, 472, 505, 506, 507, 508, 509, 510, 511, 512, 513, 514, 515, 516, 517, 518, 519, 520, 521, 522, 523, 524, 525, 526, 527, 528, 529, 530, 531, 532, 533, 534, 535, 536], [1.0, 1.0, 1.0, 1.0, 1.0, 1.0, 1.0, 1.0, 1.0, 1.0, 1.0, 1.0, 1.0, 1.0, 1.0, 1.0, 1.0, 1.0, 1.0, 1.0, 1.0, 1.0, 1.0, 1.0, 1.0, 1.0, 1.0, 1.0, 1.0, 1.0, 1.0, 1.0, 1.0, 1.0, 1.0, 1.0, 1.0, 1.0, 1.0, 1.0, 1.0, 1.0, 1.0, 1.0, 1.0, 1.0, 1.0, 1.0, 1.0, 1.0, 1.0, 1.0, 1.0, 1.0, 1.0, 1.0, 1.0, 1.0, 1.0, 1.0, 1.0, 1.0, 1.0, 1.0, 1.0, 1.0, 1.0, 1.0, 1.0, 1.0, 1.0, 1.0, 1.0, 1.0, 1.0, 1.0, 1.0, 1.0, 1.0, 1.0, 1.0, 1.0, 1.0, 1.0, 1.0, 1.0, 1.0, 1.0, 1.0, 1.0, 1.0, 1.0, 1.0, 1.0, 1.0, 1.0, 1.0, 0.25, 0.25, 0.25, 0.25, 0.25, 0.25, 0.25, 0.25, 0.25, 0.25, 0.25, 0.25, 0.25, 0.25, 0.25, 0.25, 0.25, 0.25, 0.25, 0.25, 0.25, 0.25, 0.25, 0.25, 0.25, 0.25, 0.25, 0.25, 0.25, 0.25, 0.25, 0.25]): _vg.add([_i], _w, 'REPLACE')
_vg = ob_cylinder.vertex_groups.new(name='lowerLeg.l')
for _i, _w in zip([312, 314, 316, 318, 320, 322, 324, 326, 328, 330, 332, 334, 336, 338, 340, 342, 344, 346, 348, 350, 352, 354, 356, 358, 360, 362, 364, 366, 368, 370, 372, 375, 408, 409, 410, 411, 412, 413, 414, 415, 416, 417, 418, 419, 420, 421, 422, 423, 424, 425, 426, 427, 428, 429, 430, 431, 432, 433, 434, 435, 436, 437, 438, 439, 440, 473, 474, 475, 476, 477, 478, 479, 480, 481, 482, 483, 484, 485, 486, 487, 488, 489, 490, 491, 492, 493, 494, 495, 496, 497, 498, 499, 500, 501, 502, 503, 504, 505, 506, 507, 508, 509, 510, 511, 512, 513, 514, 515, 516, 517, 518, 519, 520, 521, 522, 523, 524, 525, 526, 527, 528, 529, 530, 531, 532, 533, 534, 535, 536, 537, 538, 539, 540, 541, 542, 543, 544, 545, 546, 547, 548, 549, 550, 551, 552, 553, 554, 555, 556, 557, 558, 559, 560, 561, 562, 563, 564, 565, 566, 567, 568], [1.0, 1.0, 1.0, 1.0, 1.0, 1.0, 1.0, 1.0, 1.0, 1.0, 1.0, 1.0, 1.0, 1.0, 1.0, 1.0, 1.0, 1.0, 1.0, 1.0, 1.0, 1.0, 1.0, 1.0, 1.0, 1.0, 1.0, 1.0, 1.0, 1.0, 1.0, 1.0, 1.0, 1.0, 1.0, 1.0, 1.0, 1.0, 1.0, 1.0, 1.0, 1.0, 1.0, 1.0, 1.0, 1.0, 1.0, 1.0, 1.0, 1.0, 1.0, 1.0, 1.0, 1.0, 1.0, 1.0, 1.0, 1.0, 1.0, 1.0, 1.0, 1.0, 1.0, 1.0, 1.0, 1.0, 1.0, 1.0, 1.0, 1.0, 1.0, 1.0, 1.0, 1.0, 1.0, 1.0, 1.0, 1.0, 1.0, 1.0, 1.0, 1.0, 1.0, 1.0, 1.0, 1.0, 1.0, 1.0, 1.0, 1.0, 1.0, 1.0, 1.0, 1.0, 1.0, 1.0, 1.0, 0.25, 0.25, 0.25, 0.25, 0.25, 0.25, 0.25, 0.25, 0.25, 0.25, 0.25, 0.25, 0.25, 0.25, 0.25, 0.25, 0.25, 0.25, 0.25, 0.25, 0.25, 0.25, 0.25, 0.25, 0.25, 0.25, 0.25, 0.25, 0.25, 0.25, 0.25, 0.25, 1.0, 1.0, 1.0, 1.0, 1.0, 1.0, 1.0, 1.0, 1.0, 1.0, 1.0, 1.0, 1.0, 1.0, 1.0, 1.0, 1.0, 1.0, 1.0, 1.0, 1.0, 1.0, 1.0, 1.0, 1.0, 1.0, 1.0, 1.0, 1.0, 1.0, 1.0, 1.0]): _vg.add([_i], _w, 'REPLACE')
_vg = ob_cylinder.vertex_groups.new(name='foot.l')
_vg.add([569, 570, 571, 572, 573, 574, 575, 576, 577, 578, 579, 580, 581, 582, 583, 584, 585, 586, 587, 588, 589, 590, 591, 592, 593, 594, 595, 596, 597, 598, 599, 600, 601, 602, 603, 604, 605, 606, 607, 608, 609, 610, 611, 612, 613, 614, 615, 616, 617, 618, 619, 620, 621, 622, 623, 624, 625, 626, 627, 628, 629, 630, 631, 632, 633, 634, 635, 636, 637, 638, 639, 640, 641, 642, 643, 644, 645, 646, 647, 648, 649, 650, 651, 652, 653, 654, 655, 656, 657, 658, 659, 660, 661, 662, 663, 664, 665, 666, 667, 668, 669, 670, 671, 672, 673, 674, 675, 676, 677, 678, 679, 680, 681, 682, 683, 684, 685, 686, 687, 688], 1.0, 'REPLACE')
_vg = ob_cylinder.vertex_groups.new(name='upperLeg.r')
_vg = ob_cylinder.vertex_groups.new(name='lowerLeg.r')
_vg = ob_cylinder.vertex_groups.new(name='foot.r')
for _i, _w in zip([296, 297, 298, 303, 304, 305, 306, 1150, 1151, 1152, 1156, 1157, 1158, 1159], [0.01637, 0.01238, 0.002331, 0.002331, 0.01237, 0.01636, 0.01646, 0.008183, 0.006192, 0.001165, 0.001165, 0.006186, 0.008181, 0.008231]): _vg.add([_i], _w, 'REPLACE')
_m = ob_cylinder.modifiers.new('Mirror', 'MIRROR')
_m = ob_cylinder.modifiers.new('Armature', 'ARMATURE')
_m.object = ob_armature
ob_lamp.location = (4.076, 1.005, 5.904)
ob_lamp.rotation_euler = (0.6503, 0.05522, 1.866)
ob_lamp.lock_rotations_4d = False
ob_lamp.empty_display_type = 'ARROWS'
ob_lamp.color = (0.0, 0.0, 0.0, 0.0)
ob_lamp.lineart.crease_threshold = 0.0
ob_camera.location = (7.481, -6.508, 5.344)
ob_camera.rotation_euler = (1.109, 0.01082, 0.8149)
ob_camera.lock_rotations_4d = False
ob_camera.empty_display_type = 'ARROWS'
ob_camera.color = (0.0, 0.0, 0.0, 0.0)
ob_camera.display_type = 'WIRE'
ob_camera.lineart.crease_threshold = 0.0

# ---- collection membership
col_collection_1.objects.link(ob_armature)
col_collection_1.objects.link(ob_cylinder)
col_collection_1.objects.link(ob_lamp)
col_collection_1.objects.link(ob_camera)

# ---- scene / render settings (as saved in the file)
scene.camera = ob_camera
scene.frame_start = 0; scene.frame_end = 24; scene.frame_set(24)
scene.render.engine = 'BLENDER_EEVEE_NEXT'
scene.render.resolution_percentage = 50
scene.render.dither_intensity = 0.0
scene.cycles.use_denoising = False
scene.cycles.samples = 10
scene.cycles.sampling_pattern = 'TABULATED_SOBOL'
scene.cycles.light_sampling_threshold = 0.0
scene.cycles.use_adaptive_sampling = False
scene.cycles.use_light_tree = False
scene.cycles.blur_glossy = 0.0
scene.cycles.pixel_filter_type = 'GAUSSIAN'
scene.cycles.sample_clamp_indirect = 0.0
scene.view_settings.view_transform = 'Standard'
bpy.context.view_layer.update()
